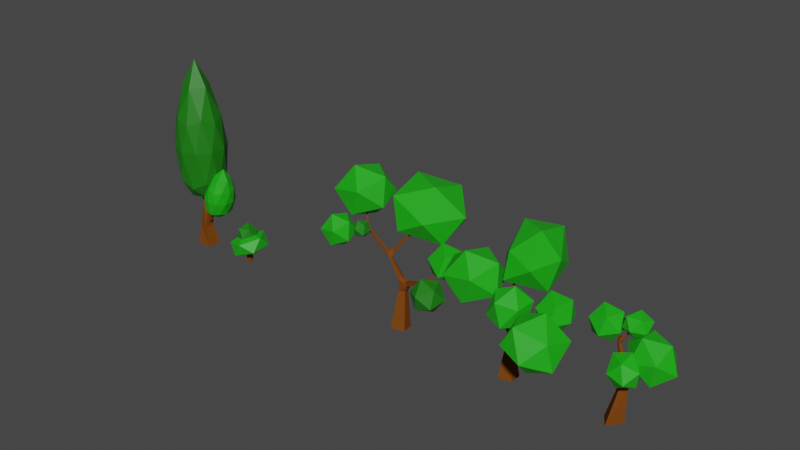 # Source: wood_main.blend  (saved by Blender 2.91.10; exported with 4.5.12 LTS)
import bpy
from mathutils import Matrix  # noqa: F401  (used for matrix-valued properties, if any)

bpy.ops.wm.read_factory_settings(use_empty=True)
scene = bpy.context.scene
scene.name = 'Scene'

# ---- collections
col_collection = bpy.data.collections.new('Collection'); scene.collection.children.link(col_collection)
col_bush_1 = bpy.data.collections.new('bush_1'); col_collection.children.link(col_bush_1)
col_wood = bpy.data.collections.new('wood'); col_collection.children.link(col_wood)
col_wood_2 = bpy.data.collections.new('wood_2'); col_collection.children.link(col_wood_2)

# ---- materials (node trees are filled in below, after node groups)
mat_wood_steam = bpy.data.materials.new('wood_steam')
mat_wood_steam.use_transparent_shadow = False
mat_leaves = bpy.data.materials.new('leaves')
mat_leaves.use_transparent_shadow = False
mat_leaves_dark = bpy.data.materials.new('leaves_dark')
mat_leaves_dark.use_transparent_shadow = False

# ---- material node trees
mat_wood_steam.use_nodes = True; mat_wood_steam.node_tree.nodes.clear()
_N = mat_wood_steam.node_tree.nodes; _L = mat_wood_steam.node_tree.links
n0 = _N.new('ShaderNodeBsdfPrincipled'); n0.name = 'Principled BSDF'; n0.location = (10, 300)
n0.distribution = 'GGX'
n0.subsurface_method = 'BURLEY'
n0.inputs[0].default_value = (0.1902, 0.05526, 0.006235, 1.0)
n0.inputs[1].default_value = 0.07092
n0.inputs[2].default_value = 1.0
n0.inputs[3].default_value = 1.45
n0.inputs[13].default_value = 0.09574
n0.inputs[27].default_value = (0.0, 0.0, 0.0, 1.0)
n0.inputs[28].default_value = 1.0
n1 = _N.new('ShaderNodeOutputMaterial'); n1.name = 'Material Output'; n1.location = (300, 300)
_L.new(n0.outputs[0], n1.inputs[0])
n1.is_active_output = True
mat_leaves.use_nodes = True; mat_leaves.node_tree.nodes.clear()
_N = mat_leaves.node_tree.nodes; _L = mat_leaves.node_tree.links
n0 = _N.new('ShaderNodeBsdfPrincipled'); n0.name = 'Principled BSDF'; n0.location = (10, 300)
n0.distribution = 'GGX'
n0.subsurface_method = 'BURLEY'
n0.inputs[0].default_value = (0.01149, 0.4109, 0.007015, 1.0)
n0.inputs[3].default_value = 1.45
n0.inputs[27].default_value = (0.0, 0.0, 0.0, 1.0)
n0.inputs[28].default_value = 1.0
n1 = _N.new('ShaderNodeOutputMaterial'); n1.name = 'Material Output'; n1.location = (300, 300)
_L.new(n0.outputs[0], n1.inputs[0])
n1.is_active_output = True
mat_leaves_dark.use_nodes = True; mat_leaves_dark.node_tree.nodes.clear()
_N = mat_leaves_dark.node_tree.nodes; _L = mat_leaves_dark.node_tree.links
n0 = _N.new('ShaderNodeBsdfPrincipled'); n0.name = 'Principled BSDF'; n0.location = (10, 300)
n0.distribution = 'GGX'
n0.subsurface_method = 'BURLEY'
n0.inputs[0].default_value = (0.01069, 0.1845, 0.004815, 1.0)
n0.inputs[3].default_value = 1.45
n0.inputs[27].default_value = (0.0, 0.0, 0.0, 1.0)
n0.inputs[28].default_value = 1.0
n1 = _N.new('ShaderNodeOutputMaterial'); n1.name = 'Material Output'; n1.location = (300, 300)
_L.new(n0.outputs[0], n1.inputs[0])
n1.is_active_output = True

# ---- world
world_world = bpy.data.worlds.new('World'); scene.world = world_world
world_world.use_nodes = True; world_world.node_tree.nodes.clear()
_N = world_world.node_tree.nodes; _L = world_world.node_tree.links
n0 = _N.new('ShaderNodeOutputWorld'); n0.name = 'World Output'; n0.location = (300, 300)
n1 = _N.new('ShaderNodeBackground'); n1.name = 'Background'; n1.location = (10, 300)
n1.inputs[0].default_value = (0.05088, 0.05088, 0.05088, 1.0)
_L.new(n1.outputs[0], n0.inputs[0])
n0.is_active_output = True
world_world.color = (0.05088, 0.05088, 0.05088)
world_world.use_sun_shadow = False
world_world.sun_shadow_jitter_overblur = 0.0

# ---- meshes
me_003 = bpy.data.meshes.new('Куб.003')
me_003.from_pydata([(3.748, -0.1717, -0.01306), (3.748, 0.1717, -0.01306), (4.091, -0.1717, -0.01306), (4.091, 0.1717, -0.01306), (3.89, -0.02947, 1.62), (3.89, 0.02947, 1.62), (3.949, 0.02947, 1.62), (3.949, -0.02947, 1.62), (4.213, 0.05938, 0.5365), (5.061, -0.6838, 1.217), (3.767, -1.164, 0.8099), (2.91, 0.001136, 0.6482), (3.674, 1.201, 0.9553), (5.004, 0.778, 1.307), (4.283, -1.201, 1.749), (2.953, -0.778, 1.398), (2.895, 0.6838, 1.487), (4.189, 1.164, 1.895), (5.047, -0.001136, 2.056), (3.744, -0.05938, 2.168), (3.138, 0.06609, 2.294), (3.347, -0.4816, 1.782), (3.592, -0.5247, 2.52), (3.743, 0.1981, 2.765), (3.592, 0.688, 2.18), (3.347, 0.2679, 1.572), (4.081, -0.688, 1.937), (4.326, -0.2679, 2.545), (4.326, 0.4816, 2.335), (4.081, 0.5247, 1.597), (3.93, -0.1982, 1.351), (4.535, -0.06609, 1.822)], [], [(0, 1, 3, 2), (2, 3, 6, 7), (6, 5, 4, 7), (1, 0, 4, 5), (0, 2, 7, 4), (3, 1, 5, 6), (8, 9, 10), (9, 8, 13), (8, 10, 11), (8, 11, 12), (8, 12, 13), (9, 13, 18), (10, 9, 14), (11, 10, 15), (12, 11, 16), (13, 12, 17), (9, 18, 14), (10, 14, 15), (11, 15, 16), (12, 16, 17), (13, 17, 18), (14, 18, 19), (15, 14, 19), (16, 15, 19), (17, 16, 19), (18, 17, 19), (20, 21, 22), (21, 20, 25), (20, 22, 23), (20, 23, 24), (20, 24, 25), (21, 25, 30), (22, 21, 26), (23, 22, 27), (24, 23, 28), (25, 24, 29), (21, 30, 26), (22, 26, 27), (23, 27, 28), (24, 28, 29), (25, 29, 30), (26, 30, 31), (27, 26, 31), (28, 27, 31), (29, 28, 31), (30, 29, 31)])
me_003.polygons.foreach_set('material_index', [0, 0, 0, 0, 0, 0, 1, 1, 1, 1, 1, 1, 1, 1, 1, 1, 1, 1, 1, 1, 1, 1, 1, 1, 1, 1, 2, 2, 2, 2, 2, 2, 2, 2, 2, 2, 2, 2, 2, 2, 2, 2, 2, 2, 2, 2])
_uv = me_003.uv_layers.new(name='UVКарта')
_uv.uv.foreach_set('vector', [0.625, 1.0, 0.625, 0.25, 0.625, 0.5, 0.625, 0.75, 0.625, 0.75, 0.625, 0.5, 0.625, 0.5, 0.625, 0.75, 0.625, 0.5, 0.875, 0.5, 0.875, 0.75, 0.625, 0.75, 0.625, 0.25, 0.625, 0.0, 0.625, 0.0, 0.625, 0.25, 0.625, 1.0, 0.625, 0.75, 0.625, 0.75, 0.625, 1.0, 0.625, 0.5, 0.625, 0.25, 0.625, 0.25, 0.625, 0.5, 0.8182, 0.0, 0.7273, 0.1575, 0.9091, 0.1575, 0.7273, 0.1575, 0.6364, 0.0, 0.5455, 0.1575, 0.09091, 0.0, 0.0, 0.1575, 0.1818, 0.1575, 0.2727, 0.0, 0.1818, 0.1575, 0.3636, 0.1575, 0.4545, 0.0, 0.3636, 0.1575, 0.5455, 0.1575, 0.7273, 0.1575, 0.5455, 0.1575, 0.6364, 0.3149, 0.9091, 0.1575, 0.7273, 0.1575, 0.8182, 0.3149, 0.1818, 0.1575, 0.0, 0.1575, 0.09091, 0.3149, 0.3636, 0.1575, 0.1818, 0.1575, 0.2727, 0.3149, 0.5455, 0.1575, 0.3636, 0.1575, 0.4545, 0.3149, 0.7273, 0.1575, 0.6364, 0.3149, 0.8182, 0.3149, 0.9091, 0.1575, 0.8182, 0.3149, 1.0, 0.3149, 0.1818, 0.1575, 0.09091, 0.3149, 0.2727, 0.3149, 0.3636, 0.1575, 0.2727, 0.3149, 0.4545, 0.3149, 0.5455, 0.1575, 0.4545, 0.3149, 0.6364, 0.3149, 0.8182, 0.3149, 0.6364, 0.3149, 0.7273, 0.4724, 1.0, 0.3149, 0.8182, 0.3149, 0.9091, 0.4724, 0.2727, 0.3149, 0.09091, 0.3149, 0.1818, 0.4724, 0.4545, 0.3149, 0.2727, 0.3149, 0.3636, 0.4724, 0.6364, 0.3149, 0.4545, 0.3149, 0.5455, 0.4724, 0.8182, 0.0, 0.7273, 0.1575, 0.9091, 0.1575, 0.7273, 0.1575, 0.6364, 0.0, 0.5455, 0.1575, 0.09091, 0.0, 0.0, 0.1575, 0.1818, 0.1575, 0.2727, 0.0, 0.1818, 0.1575, 0.3636, 0.1575, 0.4545, 0.0, 0.3636, 0.1575, 0.5455, 0.1575, 0.7273, 0.1575, 0.5455, 0.1575, 0.6364, 0.3149, 0.9091, 0.1575, 0.7273, 0.1575, 0.8182, 0.3149, 0.1818, 0.1575, 0.0, 0.1575, 0.09091, 0.3149, 0.3636, 0.1575, 0.1818, 0.1575, 0.2727, 0.3149, 0.5455, 0.1575, 0.3636, 0.1575, 0.4545, 0.3149, 0.7273, 0.1575, 0.6364, 0.3149, 0.8182, 0.3149, 0.9091, 0.1575, 0.8182, 0.3149, 1.0, 0.3149, 0.1818, 0.1575, 0.09091, 0.3149, 0.2727, 0.3149, 0.3636, 0.1575, 0.2727, 0.3149, 0.4545, 0.3149, 0.5455, 0.1575, 0.4545, 0.3149, 0.6364, 0.3149, 0.8182, 0.3149, 0.6364, 0.3149, 0.7273, 0.4724, 1.0, 0.3149, 0.8182, 0.3149, 0.9091, 0.4724, 0.2727, 0.3149, 0.09091, 0.3149, 0.1818, 0.4724, 0.4545, 0.3149, 0.2727, 0.3149, 0.3636, 0.4724, 0.6364, 0.3149, 0.4545, 0.3149, 0.5455, 0.4724])
me_003.materials.append(mat_wood_steam)
me_003.materials.append(mat_leaves)
me_003.materials.append(mat_leaves_dark)
me_003.use_remesh_fix_poles = True
me_003.use_remesh_preserve_attributes = False
me_003.use_mirror_vertex_groups = False
me_003.update()
me_004 = bpy.data.meshes.new('Икосфера.004')
me_004.from_pydata([(20.52, -1.096, 2.987), (20.93, -1.944, 3.632), (19.85, -1.977, 3.256), (19.44, -0.917, 3.282), (20.25, -0.2287, 3.674), (21.17, -0.8633, 3.89), (20.09, -2.288, 4.325), (19.17, -1.653, 4.109), (19.42, -0.573, 4.367), (20.49, -0.5398, 4.743), (20.91, -1.6, 4.717), (19.82, -1.42, 5.012), (16.61, 0.3363, -0.001385), (17.5, 0.5592, -0.001385), (17.49, 2.549, 6.823), (20.43, -1.253, 4.18), (19.74, 1.344, 4.765), (13.88, -2.021, 6.534), (14.02, 0.5314, 8.661), (14.67, -0.1818, 6.473), (14.74, -0.106, 6.473), (14.81, -0.1733, 6.518), (14.74, -0.2492, 6.518), (14.15, 0.3724, 8.172), (14.22, 0.3677, 8.165), (14.15, 0.3766, 8.283), (14.16, 0.4263, 8.244), (14.75, -0.5105, 6.226), (14.66, -0.461, 6.226), (14.67, -0.4477, 6.329), (14.76, -0.4971, 6.329), (14.12, -1.629, 6.443), (14.11, -1.649, 6.494), (14.04, -1.681, 6.501), (14.02, -1.714, 6.463), (16.21, -0.2718, 5.001), (16.2, -0.1116, 5.001), (16.31, -0.1065, 5.125), (16.31, -0.2667, 5.125), (14.88, -0.3171, 6.121), (14.88, -0.199, 6.121), (14.95, -0.1953, 6.212), (14.96, -0.3134, 6.212), (16.5, 0.2155, 5.099), (16.6, 0.08606, 5.224), (16.63, 0.161, 5.099), (17.29, 2.103, 6.477), (16.47, 0.1406, 5.224), (17.3, 1.992, 6.477), (17.25, 2.012, 6.477), (17.36, 2.133, 6.513), (16.94, 0.07354, 3.228), (16.73, 0.3062, 3.228), (16.71, -0.08312, 3.941), (16.55, 0.1027, 3.941), (16.94, 0.4992, 3.35), (17.15, 0.2666, 3.35), (16.47, -0.2555, 4.726), (16.35, -0.1213, 4.726), (16.47, -0.009894, 4.797), (16.6, -0.1441, 4.797), (19.53, -0.4869, 4.082), (19.47, -0.5549, 4.171), (19.53, -0.4844, 4.171), (19.47, -0.5574, 4.082), (20.11, -0.9697, 4.136), (20.07, -0.9991, 4.186), (20.04, -0.9096, 4.184), (20.13, -1.043, 4.14), (19.36, -0.186, 4.193), (19.45, -0.2085, 4.193), (19.34, -0.2321, 4.271), (19.43, -0.2546, 4.271), (19.72, 1.358, 4.75), (19.63, 0.8289, 4.47), (19.63, 0.843, 4.42), (19.59, 0.8819, 4.494), (17.62, 0.3666, 2.986), (17.52, 0.08207, 2.986), (18.13, 0.1563, 3.299), (18.01, -0.06127, 3.275), (18.65, -0.05822, 3.619), (18.55, -0.2206, 3.596), (19.28, -0.3181, 4.006), (17.39, 0.1277, 3.255), (17.49, 0.4122, 3.255), (19.24, -0.4239, 4.006), (19.19, -0.4069, 4.106), (19.23, -0.3011, 4.106), (16.82, 0.5005, 2.45), (17.72, -0.3277, 0.1315), (16.83, -0.5506, 0.1315), (17.24, 0.6046, 2.45), (17.34, 0.1901, 2.512), (16.92, 0.08597, 2.512), (14.17, -1.495, 5.405), (14.91, -2.067, 6.05), (13.97, -2.584, 5.674), (13.12, -1.827, 5.7), (13.54, -0.8425, 6.092), (14.64, -0.9912, 6.308), (14.32, -2.753, 6.743), (13.22, -2.604, 6.527), (12.95, -1.528, 6.785), (13.89, -1.011, 7.161), (14.74, -1.768, 7.135), (13.69, -2.1, 7.43), (14.59, 0.781, 6.733), (15.5, 1.618, 8.216), (13.52, 1.822, 7.812), (12.73, 0.219, 7.147), (14.22, -0.9748, 7.14), (15.93, -0.11, 7.801), (14.2, 1.574, 9.547), (12.49, 0.7089, 8.887), (12.92, -1.019, 8.471), (14.9, -1.223, 8.875), (15.69, 0.3799, 9.54), (13.83, -0.1821, 9.955), (16.61, 2.928, 5.504), (18.86, 1.756, 5.558), (16.51, 0.4845, 6.203), (14.75, 2.4, 7.124), (16.01, 4.856, 7.048), (18.55, 4.458, 6.08), (18.38, 0.5046, 7.21), (15.84, 0.9027, 8.178), (15.53, 3.605, 8.7), (17.88, 4.876, 8.055), (19.64, 2.961, 7.134), (17.77, 2.433, 8.754), (20.21, 0.9609, 3.89), (21.0, 0.6239, 4.922), (20.57, 1.935, 4.642), (19.32, 1.978, 4.179), (18.99, 0.693, 4.174), (20.03, -0.144, 4.633), (20.6, 1.433, 5.849), (19.57, 2.27, 5.389), (18.59, 1.502, 5.1), (19.03, 0.1903, 5.381), (20.27, 0.1476, 5.844), (19.39, 1.165, 6.132), (15.39, -0.6386, 6.342), (15.3, -1.06, 6.758), (15.3, -1.208, 6.178), (15.04, -0.7634, 5.873), (14.88, -0.3404, 6.265), (15.04, -0.5236, 6.812), (14.89, -1.445, 6.547), (14.73, -1.262, 6.0), (14.47, -0.7255, 6.054), (14.47, -0.5772, 6.634), (14.73, -1.022, 6.939), (14.38, -1.147, 6.47)], [], [(0, 1, 2), (1, 0, 5), (0, 2, 3), (0, 3, 4), (0, 4, 5), (1, 5, 10), (2, 1, 6), (3, 2, 7), (4, 3, 8), (5, 4, 9), (1, 10, 6), (2, 6, 7), (3, 7, 8), (4, 8, 9), (5, 9, 10), (6, 10, 11), (7, 6, 11), (8, 7, 11), (9, 8, 11), (10, 9, 11), (19, 22, 25), (94, 93, 78), (22, 42, 21), (29, 19, 28), (41, 21, 42), (22, 21, 24), (38, 35, 57), (26, 21, 20), (45, 44, 60), (19, 40, 28), (92, 85, 77), (63, 72, 62), (69, 83, 88), (84, 51, 78), (51, 94, 78), (59, 36, 43), (38, 60, 44), (89, 55, 92), (55, 85, 92), (55, 56, 85), (56, 84, 85), (56, 51, 84), (13, 91, 12), (93, 77, 78), (52, 94, 51), (52, 55, 89), (45, 59, 43), (72, 87, 62), (35, 58, 57), (70, 83, 69), (37, 44, 47), (43, 37, 47), (20, 41, 40), (62, 86, 64), (61, 86, 83), (22, 29, 30), (39, 28, 40), (42, 27, 39), (70, 63, 61), (88, 71, 69), (23, 26, 19), (26, 23, 18), (34, 29, 28), (30, 29, 33), (34, 27, 31), (32, 27, 30), (17, 31, 32), (34, 31, 17), (37, 36, 40), (39, 40, 35), (41, 38, 37), (42, 35, 38), (47, 44, 48), (48, 45, 50), (46, 50, 43), (46, 47, 49), (14, 49, 48), (46, 49, 14), (14, 50, 46), (53, 52, 51), (54, 55, 52), (57, 54, 53), (58, 55, 54), (60, 55, 59), (57, 56, 60), (67, 62, 66), (61, 63, 67), (65, 64, 61), (66, 64, 68), (65, 67, 15), (68, 65, 15), (72, 70, 75), (76, 69, 71), (74, 76, 72), (73, 75, 69), (16, 76, 74), (16, 73, 76), (79, 78, 77), (84, 78, 80), (82, 84, 80), (82, 79, 81), (86, 81, 83), (86, 84, 82), (88, 84, 87), (83, 85, 88), (92, 12, 89), (90, 13, 92), (94, 90, 93), (89, 91, 94), (22, 30, 42), (24, 25, 22), (26, 24, 21), (26, 20, 19), (19, 20, 40), (59, 58, 36), (38, 57, 60), (13, 90, 91), (93, 92, 77), (52, 89, 94), (45, 60, 59), (72, 71, 87), (35, 36, 58), (70, 61, 83), (37, 38, 44), (43, 36, 37), (20, 21, 41), (62, 87, 86), (61, 64, 86), (22, 19, 29), (39, 27, 28), (42, 30, 27), (70, 72, 63), (88, 87, 71), (25, 23, 19), (26, 18, 24), (18, 25, 24), (18, 23, 25), (34, 28, 27), (34, 33, 29), (32, 30, 33), (32, 31, 27), (33, 17, 32), (34, 17, 33), (40, 36, 35), (40, 41, 37), (41, 42, 38), (42, 39, 35), (48, 44, 45), (43, 50, 45), (46, 43, 47), (48, 49, 47), (50, 14, 48), (53, 54, 52), (53, 51, 56), (57, 58, 54), (58, 59, 55), (60, 56, 55), (57, 53, 56), (64, 66, 62), (67, 63, 62), (65, 68, 64), (67, 65, 61), (15, 66, 68), (15, 67, 66), (69, 75, 70), (76, 71, 72), (74, 72, 75), (73, 69, 76), (16, 74, 75), (16, 75, 73), (79, 80, 78), (85, 79, 77), (79, 82, 80), (81, 79, 85), (86, 82, 81), (85, 83, 81), (87, 84, 86), (88, 85, 84), (92, 13, 12), (89, 12, 91), (93, 90, 92), (94, 91, 90), (95, 96, 97), (96, 95, 100), (95, 97, 98), (95, 98, 99), (95, 99, 100), (96, 100, 105), (97, 96, 101), (98, 97, 102), (99, 98, 103), (100, 99, 104), (96, 105, 101), (97, 101, 102), (98, 102, 103), (99, 103, 104), (100, 104, 105), (101, 105, 106), (102, 101, 106), (103, 102, 106), (104, 103, 106), (105, 104, 106), (107, 109, 108), (108, 112, 107), (107, 110, 109), (107, 111, 110), (107, 112, 111), (108, 117, 112), (109, 113, 108), (110, 114, 109), (111, 115, 110), (112, 116, 111), (108, 113, 117), (109, 114, 113), (110, 115, 114), (111, 116, 115), (112, 117, 116), (113, 118, 117), (114, 118, 113), (115, 118, 114), (116, 118, 115), (117, 118, 116), (119, 120, 121), (120, 119, 124), (119, 121, 122), (119, 122, 123), (119, 123, 124), (120, 124, 129), (121, 120, 125), (122, 121, 126), (123, 122, 127), (124, 123, 128), (120, 129, 125), (121, 125, 126), (122, 126, 127), (123, 127, 128), (124, 128, 129), (125, 129, 130), (126, 125, 130), (127, 126, 130), (128, 127, 130), (129, 128, 130), (131, 133, 132), (132, 136, 131), (131, 134, 133), (131, 135, 134), (131, 136, 135), (132, 141, 136), (133, 137, 132), (134, 138, 133), (135, 139, 134), (136, 140, 135), (132, 137, 141), (133, 138, 137), (134, 139, 138), (135, 140, 139), (136, 141, 140), (137, 142, 141), (138, 142, 137), (139, 142, 138), (140, 142, 139), (141, 142, 140), (143, 144, 145), (144, 143, 148), (143, 145, 146), (143, 146, 147), (143, 147, 148), (144, 148, 153), (145, 144, 149), (146, 145, 150), (147, 146, 151), (148, 147, 152), (144, 153, 149), (145, 149, 150), (146, 150, 151), (147, 151, 152), (148, 152, 153), (149, 153, 154), (150, 149, 154), (151, 150, 154), (152, 151, 154), (153, 152, 154)])
me_004.polygons.foreach_set('material_index', [1, 1, 1, 1, 1, 1, 1, 1, 1, 1, 1, 1, 1, 1, 1, 1, 1, 1, 1, 1, 2, 2, 2, 2, 2, 2, 2, 2, 2, 2, 2, 2, 2, 2, 2, 2, 2, 2, 2, 2, 2, 2, 2, 2, 2, 2, 2, 2, 2, 2, 2, 2, 2, 2, 2, 2, 2, 2, 2, 2, 2, 2, 2, 2, 2, 2, 2, 2, 2, 2, 2, 2, 2, 2, 2, 2, 2, 2, 2, 2, 2, 2, 2, 2, 2, 2, 2, 2, 2, 2, 2, 2, 2, 2, 2, 2, 2, 2, 2, 2, 2, 2, 2, 2, 2, 2, 2, 2, 2, 2, 2, 2, 2, 2, 2, 2, 2, 2, 2, 2, 2, 2, 2, 2, 2, 2, 2, 2, 2, 2, 2, 2, 2, 2, 2, 2, 2, 2, 2, 2, 2, 2, 2, 2, 2, 2, 2, 2, 2, 2, 2, 2, 2, 2, 2, 2, 2, 2, 2, 2, 2, 2, 2, 2, 2, 2, 2, 2, 2, 2, 2, 2, 2, 2, 2, 2, 2, 2, 2, 2, 2, 2, 0, 0, 0, 0, 0, 0, 0, 0, 0, 0, 0, 0, 0, 0, 0, 0, 0, 0, 0, 0, 1, 0, 0, 0, 1, 0, 0, 0, 0, 0, 0, 0, 1, 0, 0, 0, 0, 0, 0, 0, 0, 0, 0, 0, 0, 0, 0, 0, 0, 0, 0, 0, 0, 0, 0, 0, 0, 0, 0, 0, 0, 0, 0, 0, 0, 0, 0, 0, 0, 0, 0, 0, 0, 0, 0, 0, 0, 0, 0, 0, 1, 1, 1, 1, 1, 1, 1, 1, 1, 1, 1, 1, 1, 1, 1, 1, 1, 1, 1, 1])
_uv = me_004.uv_layers.new(name='UVКарта')
_uv.uv.foreach_set('vector', [0.8182, 0.0, 0.7273, 0.1575, 0.9091, 0.1575, 0.7273, 0.1575, 0.6364, 0.0, 0.5455, 0.1575, 0.09091, 0.0, 0.0, 0.1575, 0.1818, 0.1575, 0.2727, 0.0, 0.1818, 0.1575, 0.3636, 0.1575, 0.4545, 0.0, 0.3636, 0.1575, 0.5455, 0.1575, 0.7273, 0.1575, 0.5455, 0.1575, 0.6364, 0.3149, 0.9091, 0.1575, 0.7273, 0.1575, 0.8182, 0.3149, 0.1818, 0.1575, 0.0, 0.1575, 0.09091, 0.3149, 0.3636, 0.1575, 0.1818, 0.1575, 0.2727, 0.3149, 0.5455, 0.1575, 0.3636, 0.1575, 0.4545, 0.3149, 0.7273, 0.1575, 0.6364, 0.3149, 0.8182, 0.3149, 0.9091, 0.1575, 0.8182, 0.3149, 1.0, 0.3149, 0.1818, 0.1575, 0.09091, 0.3149, 0.2727, 0.3149, 0.3636, 0.1575, 0.2727, 0.3149, 0.4545, 0.3149, 0.5455, 0.1575, 0.4545, 0.3149, 0.6364, 0.3149, 0.8182, 0.3149, 0.6364, 0.3149, 0.7273, 0.4724, 1.0, 0.3149, 0.8182, 0.3149, 0.9091, 0.4724, 0.2727, 0.3149, 0.09091, 0.3149, 0.1818, 0.4724, 0.4545, 0.3149, 0.2727, 0.3149, 0.3636, 0.4724, 0.6364, 0.3149, 0.4545, 0.3149, 0.5455, 0.4724, 0.0, 0.0, 0.0, 0.0, 0.0, 0.0, 0.0, 0.0, 0.0, 0.0, 0.0, 0.0, 0.0, 0.0, 0.0, 0.0, 0.0, 0.0, 0.0, 0.0, 0.0, 0.0, 0.0, 0.0, 0.0, 0.0, 0.0, 0.0, 0.0, 0.0, 0.0, 0.0, 0.0, 0.0, 0.0, 0.0, 0.0, 0.0, 0.0, 0.0, 0.0, 0.0, 0.0, 0.0, 0.0, 0.0, 0.0, 0.0, 0.0, 0.0, 0.0, 0.0, 0.0, 0.0, 0.0, 0.0, 0.0, 0.0, 0.0, 0.0, 0.0, 0.0, 0.0, 0.0, 0.0, 0.0, 0.0, 0.0, 0.0, 0.0, 0.0, 0.0, 0.0, 0.0, 0.0, 0.0, 0.0, 0.0, 0.0, 0.0, 0.0, 0.0, 0.0, 0.0, 0.0, 0.0, 0.0, 0.0, 0.0, 0.0, 0.0, 0.0, 0.0, 0.0, 0.0, 0.0, 0.0, 0.0, 0.0, 0.0, 0.0, 0.0, 0.0, 0.0, 0.0, 0.0, 0.0, 0.0, 0.0, 0.0, 0.0, 0.0, 0.0, 0.0, 0.0, 0.0, 0.0, 0.0, 0.0, 0.0, 0.0, 0.0, 0.0, 0.0, 0.0, 0.0, 0.0, 0.0, 0.0, 0.0, 0.0, 0.0, 0.0, 0.0, 0.0, 0.0, 0.0, 0.0, 0.0, 0.0, 0.0, 0.0, 0.0, 0.0, 0.0, 0.0, 0.0, 0.0, 0.0, 0.0, 0.0, 0.0, 0.0, 0.0, 0.0, 0.0, 0.0, 0.0, 0.0, 0.0, 0.0, 0.0, 0.0, 0.0, 0.0, 0.0, 0.0, 0.0, 0.0, 0.0, 0.0, 0.0, 0.0, 0.0, 0.0, 0.0, 0.0, 0.0, 0.0, 0.0, 0.0, 0.0, 0.0, 0.0, 0.0, 0.0, 0.0, 0.0, 0.0, 0.0, 0.0, 0.0, 0.0, 0.0, 0.0, 0.0, 0.0, 0.0, 0.0, 0.0, 0.0, 0.0, 0.0, 0.0, 0.0, 0.0, 0.0, 0.0, 0.0, 0.0, 0.0, 0.0, 0.0, 0.0, 0.0, 0.0, 0.0, 0.0, 0.0, 0.0, 0.0, 0.0, 0.0, 0.0, 0.0, 0.0, 0.0, 0.0, 0.0, 0.0, 0.0, 0.0, 0.0, 0.0, 0.0, 0.0, 0.0, 0.0, 0.0, 0.0, 0.0, 0.0, 0.0, 0.0, 0.0, 0.0, 0.0, 0.0, 0.0, 0.0, 0.0, 0.0, 0.0, 0.0, 0.0, 0.0, 0.0, 0.0, 0.0, 0.0, 0.0, 0.0, 0.0, 0.0, 0.0, 0.0, 0.0, 0.0, 0.0, 0.0, 0.0, 0.0, 0.0, 0.0, 0.0, 0.0, 0.0, 0.0, 0.0, 0.0, 0.0, 0.0, 0.0, 0.0, 0.0, 0.0, 0.0, 0.0, 0.0, 0.0, 0.0, 0.0, 0.0, 0.0, 0.0, 0.0, 0.0, 0.0, 0.0, 0.0, 0.0, 0.0, 0.0, 0.0, 0.0, 0.0, 0.0, 0.0, 0.0, 0.0, 0.0, 0.0, 0.0, 0.0, 0.0, 0.0, 0.0, 0.0, 0.0, 0.0, 0.0, 0.0, 0.0, 0.0, 0.0, 0.0, 0.0, 0.0, 0.0, 0.0, 0.0, 0.0, 0.0, 0.0, 0.0, 0.0, 0.0, 0.0, 0.0, 0.0, 0.0, 0.0, 0.0, 0.0, 0.0, 0.0, 0.0, 0.0, 0.0, 0.0, 0.0, 0.0, 0.0, 0.0, 0.0, 0.0, 0.0, 0.0, 0.0, 0.0, 0.0, 0.0, 0.0, 0.0, 0.0, 0.0, 0.0, 0.0, 0.0, 0.0, 0.0, 0.0, 0.0, 0.0, 0.0, 0.0, 0.0, 0.0, 0.0, 0.0, 0.0, 0.0, 0.0, 0.0, 0.0, 0.0, 0.0, 0.0, 0.0, 0.0, 0.0, 0.0, 0.0, 0.0, 0.0, 0.0, 0.0, 0.0, 0.0, 0.0, 0.0, 0.0, 0.0, 0.0, 0.0, 0.0, 0.0, 0.0, 0.0, 0.0, 0.0, 0.0, 0.0, 0.0, 0.0, 0.0, 0.0, 0.0, 0.0, 0.0, 0.0, 0.0, 0.0, 0.0, 0.0, 0.0, 0.0, 0.0, 0.0, 0.0, 0.0, 0.0, 0.0, 0.0, 0.0, 0.0, 0.0, 0.0, 0.0, 0.0, 0.0, 0.0, 0.0, 0.0, 0.0, 0.0, 0.0, 0.0, 0.0, 0.0, 0.0, 0.0, 0.0, 0.0, 0.0, 0.0, 0.0, 0.0, 0.0, 0.0, 0.0, 0.0, 0.0, 0.0, 0.0, 0.0, 0.0, 0.0, 0.0, 0.0, 0.0, 0.0, 0.0, 0.0, 0.0, 0.0, 0.0, 0.0, 0.0, 0.0, 0.0, 0.0, 0.0, 0.0, 0.0, 0.0, 0.0, 0.0, 0.0, 0.0, 0.0, 0.0, 0.0, 0.0, 0.0, 0.0, 0.0, 0.0, 0.0, 0.0, 0.0, 0.0, 0.0, 0.0, 0.0, 0.0, 0.0, 0.0, 0.0, 0.0, 0.0, 0.0, 0.0, 0.0, 0.0, 0.0, 0.0, 0.0, 0.0, 0.0, 0.0, 0.0, 0.0, 0.0, 0.0, 0.0, 0.0, 0.0, 0.0, 0.0, 0.0, 0.0, 0.0, 0.0, 0.0, 0.0, 0.0, 0.0, 0.0, 0.0, 0.0, 0.0, 0.0, 0.0, 0.0, 0.0, 0.0, 0.0, 0.0, 0.0, 0.0, 0.0, 0.0, 0.0, 0.0, 0.0, 0.0, 0.0, 0.0, 0.0, 0.0, 0.0, 0.0, 0.0, 0.0, 0.0, 0.0, 0.0, 0.0, 0.0, 0.0, 0.0, 0.0, 0.0, 0.0, 0.0, 0.0, 0.0, 0.0, 0.0, 0.0, 0.0, 0.0, 0.0, 0.0, 0.0, 0.0, 0.0, 0.0, 0.0, 0.0, 0.0, 0.0, 0.0, 0.0, 0.0, 0.0, 0.0, 0.0, 0.0, 0.0, 0.0, 0.0, 0.0, 0.0, 0.0, 0.0, 0.0, 0.0, 0.0, 0.0, 0.0, 0.0, 0.0, 0.0, 0.0, 0.0, 0.0, 0.0, 0.0, 0.0, 0.0, 0.0, 0.0, 0.0, 0.0, 0.0, 0.0, 0.0, 0.0, 0.0, 0.0, 0.0, 0.0, 0.0, 0.0, 0.0, 0.0, 0.0, 0.0, 0.0, 0.0, 0.0, 0.0, 0.0, 0.0, 0.0, 0.0, 0.0, 0.0, 0.0, 0.0, 0.0, 0.0, 0.0, 0.0, 0.0, 0.0, 0.0, 0.0, 0.0, 0.0, 0.0, 0.0, 0.0, 0.0, 0.0, 0.0, 0.0, 0.0, 0.0, 0.0, 0.0, 0.0, 0.0, 0.0, 0.0, 0.0, 0.0, 0.0, 0.0, 0.0, 0.0, 0.0, 0.0, 0.0, 0.0, 0.0, 0.0, 0.0, 0.0, 0.0, 0.0, 0.0, 0.0, 0.0, 0.0, 0.0, 0.0, 0.0, 0.0, 0.0, 0.0, 0.0, 0.0, 0.0, 0.0, 0.0, 0.0, 0.0, 0.0, 0.0, 0.0, 0.0, 0.0, 0.0, 0.0, 0.0, 0.0, 0.0, 0.0, 0.0, 0.0, 0.0, 0.0, 0.0, 0.0, 0.0, 0.0, 0.0, 0.0, 0.0, 0.0, 0.0, 0.0, 0.0, 0.0, 0.0, 0.0, 0.0, 0.0, 0.0, 0.0, 0.0, 0.0, 0.0, 0.0, 0.0, 0.0, 0.0, 0.0, 0.0, 0.0, 0.0, 0.0, 0.0, 0.0, 0.0, 0.0, 0.0, 0.0, 0.0, 0.0, 0.0, 0.0, 0.0, 0.0, 0.0, 0.0, 0.0, 0.0, 0.0, 0.0, 0.0, 0.0, 0.0, 0.0, 0.0, 0.0, 0.0, 0.0, 0.0, 0.0, 0.0, 0.0, 0.0, 0.0, 0.0, 0.0, 0.0, 0.0, 0.0, 0.0, 0.0, 0.0, 0.0, 0.0, 0.0, 0.0, 0.0, 0.0, 0.0, 0.0, 0.0, 0.0, 0.0, 0.0, 0.0, 0.0, 0.0, 0.0, 0.0, 0.0, 0.0, 0.0, 0.0, 0.0, 0.0, 0.0, 0.0, 0.0, 0.0, 0.0, 0.0, 0.0, 0.0, 0.0, 0.0, 0.0, 0.0, 0.0, 0.0, 0.0, 0.0, 0.0, 0.0, 0.0, 0.0, 0.0, 0.0, 0.0, 0.0, 0.0, 0.0, 0.0, 0.0, 0.0, 0.0, 0.0, 0.0, 0.0, 0.0, 0.0, 0.0, 0.0, 0.0, 0.0, 0.0, 0.0, 0.0, 0.0, 0.0, 0.0, 0.0, 0.0, 0.0, 0.0, 0.0, 0.0, 0.0, 0.0, 0.0, 0.0, 0.0, 0.0, 0.0, 0.0, 0.0, 0.0, 0.0, 0.0, 0.0, 0.0, 0.0, 0.0, 0.0, 0.0, 0.0, 0.0, 0.0, 0.0, 0.0, 0.0, 0.0, 0.0, 0.0, 0.0, 0.0, 0.0, 0.0, 0.0, 0.0, 0.0, 0.0, 0.0, 0.0, 0.0, 0.0, 0.0, 0.0, 0.0, 0.0, 0.0, 0.0, 0.0, 0.0, 0.0, 0.0, 0.0, 0.0, 0.0, 0.0, 0.0, 0.0, 0.0, 0.0, 0.0, 0.0, 0.0, 0.0, 0.0, 0.0, 0.0, 0.0, 0.0, 0.0, 0.0, 0.0, 0.0, 0.0, 0.0, 0.0, 0.0, 0.0, 0.0, 0.0, 0.0, 0.0, 0.0, 0.0, 0.0, 0.0, 0.0, 0.0, 0.0, 0.0, 0.0, 0.0, 0.0, 0.0, 0.0, 0.0, 0.0, 0.0, 0.0, 0.0, 0.0, 0.0, 0.0, 0.0, 0.0, 0.0, 0.8182, 0.0, 0.7273, 0.1575, 0.9091, 0.1575, 0.7273, 0.1575, 0.6364, 0.0, 0.5455, 0.1575, 0.09091, 0.0, 0.0, 0.1575, 0.1818, 0.1575, 0.2727, 0.0, 0.1818, 0.1575, 0.3636, 0.1575, 0.4545, 0.0, 0.3636, 0.1575, 0.5455, 0.1575, 0.7273, 0.1575, 0.5455, 0.1575, 0.6364, 0.3149, 0.9091, 0.1575, 0.7273, 0.1575, 0.8182, 0.3149, 0.1818, 0.1575, 0.0, 0.1575, 0.09091, 0.3149, 0.3636, 0.1575, 0.1818, 0.1575, 0.2727, 0.3149, 0.5455, 0.1575, 0.3636, 0.1575, 0.4545, 0.3149, 0.7273, 0.1575, 0.6364, 0.3149, 0.8182, 0.3149, 0.9091, 0.1575, 0.8182, 0.3149, 1.0, 0.3149, 0.1818, 0.1575, 0.09091, 0.3149, 0.2727, 0.3149, 0.3636, 0.1575, 0.2727, 0.3149, 0.4545, 0.3149, 0.5455, 0.1575, 0.4545, 0.3149, 0.6364, 0.3149, 0.8182, 0.3149, 0.6364, 0.3149, 0.7273, 0.4724, 1.0, 0.3149, 0.8182, 0.3149, 0.9091, 0.4724, 0.2727, 0.3149, 0.09091, 0.3149, 0.1818, 0.4724, 0.4545, 0.3149, 0.2727, 0.3149, 0.3636, 0.4724, 0.6364, 0.3149, 0.4545, 0.3149, 0.5455, 0.4724, 0.8182, 0.0, 0.9091, 0.1575, 0.7273, 0.1575, 0.7273, 0.1575, 0.5455, 0.1575, 0.6364, 0.0, 0.09091, 0.0, 0.1818, 0.1575, 0.0, 0.1575, 0.2727, 0.0, 0.3636, 0.1575, 0.1818, 0.1575, 0.4545, 0.0, 0.5455, 0.1575, 0.3636, 0.1575, 0.7273, 0.1575, 0.6364, 0.3149, 0.5455, 0.1575, 0.9091, 0.1575, 0.8182, 0.3149, 0.7273, 0.1575, 0.1818, 0.1575, 0.09091, 0.3149, 0.0, 0.1575, 0.3636, 0.1575, 0.2727, 0.3149, 0.1818, 0.1575, 0.5455, 0.1575, 0.4545, 0.3149, 0.3636, 0.1575, 0.7273, 0.1575, 0.8182, 0.3149, 0.6364, 0.3149, 0.9091, 0.1575, 1.0, 0.3149, 0.8182, 0.3149, 0.1818, 0.1575, 0.2727, 0.3149, 0.09091, 0.3149, 0.3636, 0.1575, 0.4545, 0.3149, 0.2727, 0.3149, 0.5455, 0.1575, 0.6364, 0.3149, 0.4545, 0.3149, 0.8182, 0.3149, 0.7273, 0.4724, 0.6364, 0.3149, 1.0, 0.3149, 0.9091, 0.4724, 0.8182, 0.3149, 0.2727, 0.3149, 0.1818, 0.4724, 0.09091, 0.3149, 0.4545, 0.3149, 0.3636, 0.4724, 0.2727, 0.3149, 0.6364, 0.3149, 0.5455, 0.4724, 0.4545, 0.3149, 0.8182, 0.0, 0.7273, 0.1575, 0.9091, 0.1575, 0.7273, 0.1575, 0.6364, 0.0, 0.5455, 0.1575, 0.09091, 0.0, 0.0, 0.1575, 0.1818, 0.1575, 0.2727, 0.0, 0.1818, 0.1575, 0.3636, 0.1575, 0.4545, 0.0, 0.3636, 0.1575, 0.5455, 0.1575, 0.7273, 0.1575, 0.5455, 0.1575, 0.6364, 0.3149, 0.9091, 0.1575, 0.7273, 0.1575, 0.8182, 0.3149, 0.1818, 0.1575, 0.0, 0.1575, 0.09091, 0.3149, 0.3636, 0.1575, 0.1818, 0.1575, 0.2727, 0.3149, 0.5455, 0.1575, 0.3636, 0.1575, 0.4545, 0.3149, 0.7273, 0.1575, 0.6364, 0.3149, 0.8182, 0.3149, 0.9091, 0.1575, 0.8182, 0.3149, 1.0, 0.3149, 0.1818, 0.1575, 0.09091, 0.3149, 0.2727, 0.3149, 0.3636, 0.1575, 0.2727, 0.3149, 0.4545, 0.3149, 0.5455, 0.1575, 0.4545, 0.3149, 0.6364, 0.3149, 0.8182, 0.3149, 0.6364, 0.3149, 0.7273, 0.4724, 1.0, 0.3149, 0.8182, 0.3149, 0.9091, 0.4724, 0.2727, 0.3149, 0.09091, 0.3149, 0.1818, 0.4724, 0.4545, 0.3149, 0.2727, 0.3149, 0.3636, 0.4724, 0.6364, 0.3149, 0.4545, 0.3149, 0.5455, 0.4724, 0.8182, 0.0, 0.9091, 0.1575, 0.7273, 0.1575, 0.7273, 0.1575, 0.5455, 0.1575, 0.6364, 0.0, 0.09091, 0.0, 0.1818, 0.1575, 0.0, 0.1575, 0.2727, 0.0, 0.3636, 0.1575, 0.1818, 0.1575, 0.4545, 0.0, 0.5455, 0.1575, 0.3636, 0.1575, 0.7273, 0.1575, 0.6364, 0.3149, 0.5455, 0.1575, 0.9091, 0.1575, 0.8182, 0.3149, 0.7273, 0.1575, 0.1818, 0.1575, 0.09091, 0.3149, 0.0, 0.1575, 0.3636, 0.1575, 0.2727, 0.3149, 0.1818, 0.1575, 0.5455, 0.1575, 0.4545, 0.3149, 0.3636, 0.1575, 0.7273, 0.1575, 0.8182, 0.3149, 0.6364, 0.3149, 0.9091, 0.1575, 1.0, 0.3149, 0.8182, 0.3149, 0.1818, 0.1575, 0.2727, 0.3149, 0.09091, 0.3149, 0.3636, 0.1575, 0.4545, 0.3149, 0.2727, 0.3149, 0.5455, 0.1575, 0.6364, 0.3149, 0.4545, 0.3149, 0.8182, 0.3149, 0.7273, 0.4724, 0.6364, 0.3149, 1.0, 0.3149, 0.9091, 0.4724, 0.8182, 0.3149, 0.2727, 0.3149, 0.1818, 0.4724, 0.09091, 0.3149, 0.4545, 0.3149, 0.3636, 0.4724, 0.2727, 0.3149, 0.6364, 0.3149, 0.5455, 0.4724, 0.4545, 0.3149, 0.8182, 0.0, 0.7273, 0.1575, 0.9091, 0.1575, 0.7273, 0.1575, 0.6364, 0.0, 0.5455, 0.1575, 0.09091, 0.0, 0.0, 0.1575, 0.1818, 0.1575, 0.2727, 0.0, 0.1818, 0.1575, 0.3636, 0.1575, 0.4545, 0.0, 0.3636, 0.1575, 0.5455, 0.1575, 0.7273, 0.1575, 0.5455, 0.1575, 0.6364, 0.3149, 0.9091, 0.1575, 0.7273, 0.1575, 0.8182, 0.3149, 0.1818, 0.1575, 0.0, 0.1575, 0.09091, 0.3149, 0.3636, 0.1575, 0.1818, 0.1575, 0.2727, 0.3149, 0.5455, 0.1575, 0.3636, 0.1575, 0.4545, 0.3149, 0.7273, 0.1575, 0.6364, 0.3149, 0.8182, 0.3149, 0.9091, 0.1575, 0.8182, 0.3149, 1.0, 0.3149, 0.1818, 0.1575, 0.09091, 0.3149, 0.2727, 0.3149, 0.3636, 0.1575, 0.2727, 0.3149, 0.4545, 0.3149, 0.5455, 0.1575, 0.4545, 0.3149, 0.6364, 0.3149, 0.8182, 0.3149, 0.6364, 0.3149, 0.7273, 0.4724, 1.0, 0.3149, 0.8182, 0.3149, 0.9091, 0.4724, 0.2727, 0.3149, 0.09091, 0.3149, 0.1818, 0.4724, 0.4545, 0.3149, 0.2727, 0.3149, 0.3636, 0.4724, 0.6364, 0.3149, 0.4545, 0.3149, 0.5455, 0.4724])
me_004.materials.append(mat_leaves)
me_004.materials.append(mat_leaves_dark)
me_004.materials.append(mat_wood_steam)
me_004.use_remesh_fix_poles = True
me_004.use_remesh_preserve_attributes = False
me_004.use_mirror_vertex_groups = False
me_004.update()
me_003_1 = bpy.data.meshes.new('Икосфера.003')
me_003_1.from_pydata([(24.68, 0.2889, -0.05199), (25.6, 0.3909, 0.00689), (25.44, 2.213, 6.872), (28.0, -1.886, 4.295), (27.62, 0.7659, 4.917), (22.93, -0.5437, 5.358), (22.71, 0.03654, 6.734), (23.14, 0.1631, 5.735), (23.18, 0.2068, 5.769), (23.24, 0.1319, 5.81), (23.2, 0.08814, 5.775), (22.99, -0.1184, 6.266), (23.06, -0.1422, 6.265), (22.96, -0.1112, 6.371), (22.97, -0.07967, 6.334), (23.26, -0.1341, 5.428), (23.18, -0.0655, 5.422), (23.19, -0.05613, 5.526), (23.26, -0.1246, 5.532), (23.24, -0.2497, 5.318), (23.22, -0.2644, 5.364), (23.15, -0.2724, 5.361), (23.13, -0.2976, 5.318), (24.15, -0.3132, 4.737), (24.14, -0.1508, 4.759), (24.22, -0.1645, 4.895), (24.23, -0.3253, 4.873), (23.33, -0.007308, 5.404), (23.3, 0.09521, 5.432), (23.36, 0.0792, 5.536), (23.38, -0.02411, 5.508), (24.36, 0.103, 4.952), (24.45, -0.04028, 5.074), (24.47, 0.02516, 4.971), (25.22, 1.811, 6.49), (24.34, 0.03836, 5.053), (25.22, 1.7, 6.484), (25.18, 1.728, 6.478), (25.28, 1.83, 6.533), (24.94, -0.0004409, 2.721), (24.85, 0.1517, 2.681), (24.5, -0.2263, 3.869), (24.36, -0.01899, 3.863), (24.9, 0.2184, 2.841), (25.0, 0.0729, 3.322), (24.32, -0.3466, 4.55), (24.23, -0.1945, 4.541), (24.33, -0.1106, 4.641), (24.42, -0.262, 4.65), (27.21, -1.006, 4.167), (27.14, -1.067, 4.251), (27.21, -1.005, 4.257), (27.15, -1.068, 4.162), (27.72, -1.563, 4.241), (27.67, -1.587, 4.287), (27.66, -1.494, 4.287), (27.73, -1.637, 4.243), (27.08, -0.6871, 4.277), (27.16, -0.7212, 4.282), (27.05, -0.7329, 4.353), (27.14, -0.767, 4.358), (27.61, 0.782, 4.901), (27.46, 0.2762, 4.6), (27.47, 0.2909, 4.551), (27.43, 0.3332, 4.624), (25.32, 0.1069, 2.927), (25.28, -0.03717, 2.843), (25.96, -0.1652, 3.325), (25.81, -0.364, 3.287), (26.43, -0.4537, 3.667), (26.31, -0.6009, 3.634), (26.99, -0.8032, 4.082), (25.23, -0.09455, 3.236), (25.16, 0.1167, 2.994), (26.94, -0.9032, 4.077), (26.89, -0.8822, 4.174), (26.94, -0.7823, 4.18), (24.76, 0.3686, 1.69), (25.69, -0.5202, 0.1255), (24.78, -0.6222, 0.06663), (25.19, 0.4163, 1.718), (25.24, -0.00951, 1.773), (24.81, -0.05718, 1.745), (23.01, 0.3432, 4.176), (23.9, 1.209, 5.659), (21.91, 1.35, 5.255), (21.17, -0.2769, 4.59), (22.7, -1.423, 4.583), (24.42, -0.4932, 5.216), (22.6, 1.123, 6.99), (20.92, 0.2053, 6.33), (21.4, -1.509, 5.914), (23.38, -1.65, 6.318), (24.13, -0.02305, 6.983), (22.29, -0.6432, 7.397), (24.29, 2.362, 5.451), (26.56, 1.258, 5.512), (24.45, -0.03268, 6.032), (23.27, 2.008, 6.535), (23.62, 4.269, 6.996), (26.17, 3.949, 6.034), (26.12, -0.0084, 7.165), (24.38, 0.5383, 7.606), (23.63, 3.128, 8.361), (25.48, 4.346, 8.01), (26.76, 2.086, 7.203), (25.51, 1.916, 8.672), (27.94, 0.5052, 3.845), (28.74, 0.1932, 4.877), (28.26, 1.49, 4.596), (27.02, 1.494, 4.133), (26.73, 0.1991, 4.128), (27.79, -0.6273, 4.588), (28.32, 0.9891, 5.803), (27.25, 1.793, 5.343), (26.3, 0.995, 5.054), (26.78, -0.3021, 5.335), (28.03, -0.3058, 5.798), (27.11, 0.683, 6.086), (25.75, 0.3124, 4.352), (25.24, 0.4329, 5.684), (24.45, -0.06452, 4.512), (25.21, -0.8442, 3.618), (26.48, -0.8286, 4.238), (26.52, -0.03513, 5.527), (24.4, -0.6492, 5.774), (24.38, -1.438, 4.497), (25.64, -1.911, 4.328), (26.43, -1.413, 5.5), (25.67, -0.6336, 6.394), (25.13, -1.79, 5.66), (27.93, -2.76, 2.932), (28.66, -0.4984, 2.992), (29.5, -2.625, 3.512), (28.15, -3.789, 4.016), (26.67, -3.415, 4.476), (26.9, -0.8732, 3.515), (29.49, -0.9482, 4.645), (29.12, -2.688, 5.087), (27.42, -3.421, 5.841), (26.63, -1.555, 5.49), (28.12, -0.2903, 4.683), (28.23, -1.545, 6.153)], [], [(7, 10, 13), (82, 81, 66), (10, 30, 9), (17, 7, 16), (29, 9, 30), (10, 9, 12), (26, 23, 45), (14, 9, 8), (33, 32, 48), (7, 28, 16), (80, 73, 65), (51, 60, 50), (57, 71, 76), (72, 39, 66), (39, 82, 66), (47, 24, 31), (26, 48, 32), (77, 43, 80), (43, 73, 80), (43, 44, 73), (44, 72, 73), (44, 39, 72), (1, 79, 0), (81, 65, 66), (40, 82, 39), (40, 43, 77), (33, 47, 31), (60, 75, 50), (23, 46, 45), (58, 71, 57), (25, 32, 35), (31, 25, 35), (8, 29, 28), (50, 74, 52), (49, 74, 71), (10, 17, 18), (27, 16, 28), (30, 15, 27), (58, 51, 49), (76, 59, 57), (11, 14, 7), (14, 11, 6), (22, 17, 16), (18, 17, 21), (22, 15, 19), (20, 15, 18), (5, 19, 20), (22, 19, 5), (25, 24, 28), (27, 28, 23), (29, 26, 25), (30, 23, 26), (35, 32, 36), (36, 33, 38), (34, 38, 31), (34, 35, 37), (2, 37, 36), (34, 37, 2), (2, 38, 34), (41, 40, 39), (42, 43, 40), (45, 42, 41), (46, 43, 42), (48, 43, 47), (45, 44, 48), (55, 50, 54), (49, 51, 55), (53, 52, 49), (54, 52, 56), (53, 55, 3), (56, 53, 3), (60, 58, 63), (64, 57, 59), (62, 64, 60), (61, 63, 57), (4, 64, 62), (4, 61, 64), (67, 66, 65), (72, 66, 68), (70, 72, 68), (70, 67, 69), (74, 69, 71), (74, 72, 70), (76, 72, 75), (71, 73, 76), (80, 0, 77), (78, 1, 80), (82, 78, 81), (77, 79, 82), (10, 18, 30), (12, 13, 10), (14, 12, 9), (14, 8, 7), (7, 8, 28), (47, 46, 24), (26, 45, 48), (1, 78, 79), (81, 80, 65), (40, 77, 82), (33, 48, 47), (60, 59, 75), (23, 24, 46), (58, 49, 71), (25, 26, 32), (31, 24, 25), (8, 9, 29), (50, 75, 74), (49, 52, 74), (10, 7, 17), (27, 15, 16), (30, 18, 15), (58, 60, 51), (76, 75, 59), (13, 11, 7), (14, 6, 12), (6, 13, 12), (6, 11, 13), (22, 16, 15), (22, 21, 17), (20, 18, 21), (20, 19, 15), (21, 5, 20), (22, 5, 21), (28, 24, 23), (28, 29, 25), (29, 30, 26), (30, 27, 23), (36, 32, 33), (31, 38, 33), (34, 31, 35), (36, 37, 35), (38, 2, 36), (41, 42, 40), (41, 39, 44), (45, 46, 42), (46, 47, 43), (48, 44, 43), (45, 41, 44), (52, 54, 50), (55, 51, 50), (53, 56, 52), (55, 53, 49), (3, 54, 56), (3, 55, 54), (57, 63, 58), (64, 59, 60), (62, 60, 63), (61, 57, 64), (4, 62, 63), (4, 63, 61), (67, 68, 66), (73, 67, 65), (67, 70, 68), (69, 67, 73), (74, 70, 69), (73, 71, 69), (75, 72, 74), (76, 73, 72), (80, 1, 0), (77, 0, 79), (81, 78, 80), (82, 79, 78), (83, 85, 84), (84, 88, 83), (83, 86, 85), (83, 87, 86), (83, 88, 87), (84, 93, 88), (85, 89, 84), (86, 90, 85), (87, 91, 86), (88, 92, 87), (84, 89, 93), (85, 90, 89), (86, 91, 90), (87, 92, 91), (88, 93, 92), (89, 94, 93), (90, 94, 89), (91, 94, 90), (92, 94, 91), (93, 94, 92), (95, 96, 97), (96, 95, 100), (95, 97, 98), (95, 98, 99), (95, 99, 100), (96, 100, 105), (97, 96, 101), (98, 97, 102), (99, 98, 103), (100, 99, 104), (96, 105, 101), (97, 101, 102), (98, 102, 103), (99, 103, 104), (100, 104, 105), (101, 105, 106), (102, 101, 106), (103, 102, 106), (104, 103, 106), (105, 104, 106), (107, 109, 108), (108, 112, 107), (107, 110, 109), (107, 111, 110), (107, 112, 111), (108, 117, 112), (109, 113, 108), (110, 114, 109), (111, 115, 110), (112, 116, 111), (108, 113, 117), (109, 114, 113), (110, 115, 114), (111, 116, 115), (112, 117, 116), (113, 118, 117), (114, 118, 113), (115, 118, 114), (116, 118, 115), (117, 118, 116), (119, 121, 120), (120, 124, 119), (119, 122, 121), (119, 123, 122), (119, 124, 123), (120, 129, 124), (121, 125, 120), (122, 126, 121), (123, 127, 122), (124, 128, 123), (120, 125, 129), (121, 126, 125), (122, 127, 126), (123, 128, 127), (124, 129, 128), (125, 130, 129), (126, 130, 125), (127, 130, 126), (128, 130, 127), (129, 130, 128), (131, 132, 133), (132, 131, 136), (131, 133, 134), (131, 134, 135), (131, 135, 136), (132, 136, 141), (133, 132, 137), (134, 133, 138), (135, 134, 139), (136, 135, 140), (132, 141, 137), (133, 137, 138), (134, 138, 139), (135, 139, 140), (136, 140, 141), (137, 141, 142), (138, 137, 142), (139, 138, 142), (140, 139, 142), (141, 140, 142)])
me_003_1.polygons.foreach_set('material_index', [2, 2, 2, 2, 2, 2, 2, 2, 2, 2, 2, 2, 2, 2, 2, 2, 2, 2, 2, 2, 2, 2, 2, 2, 2, 2, 2, 2, 2, 2, 2, 2, 2, 2, 2, 2, 2, 2, 2, 2, 2, 2, 2, 2, 2, 2, 2, 2, 2, 2, 2, 2, 2, 2, 2, 2, 2, 2, 2, 2, 2, 2, 2, 2, 2, 2, 2, 2, 2, 2, 2, 2, 2, 2, 2, 2, 2, 2, 2, 2, 2, 2, 2, 2, 2, 2, 2, 2, 2, 2, 2, 2, 2, 2, 2, 2, 2, 2, 2, 2, 2, 2, 2, 2, 2, 2, 2, 2, 2, 2, 2, 2, 2, 2, 2, 2, 2, 2, 2, 2, 2, 2, 2, 2, 2, 2, 2, 2, 2, 2, 2, 2, 2, 2, 2, 2, 2, 2, 2, 2, 2, 2, 2, 2, 2, 2, 2, 2, 2, 2, 2, 2, 2, 2, 2, 2, 2, 2, 2, 2, 2, 2, 1, 0, 0, 0, 1, 0, 0, 0, 0, 0, 0, 0, 1, 0, 0, 0, 0, 0, 0, 0, 0, 0, 0, 0, 0, 0, 0, 0, 0, 0, 0, 0, 0, 0, 0, 0, 0, 0, 0, 0, 0, 0, 0, 0, 0, 0, 0, 0, 0, 0, 0, 0, 0, 0, 0, 0, 0, 0, 0, 0, 0, 0, 0, 0, 0, 0, 0, 0, 0, 0, 0, 0, 0, 0, 0, 0, 0, 0, 0, 0, 0, 0, 0, 0, 0, 0, 0, 0, 0, 0, 0, 0, 0, 0, 0, 0, 0, 0, 0, 0])
_uv = me_003_1.uv_layers.new(name='UVКарта')
_uv.uv.foreach_set('vector', [0.0, 0.0, 0.0, 0.0, 0.0, 0.0, 0.0, 0.0, 0.0, 0.0, 0.0, 0.0, 0.0, 0.0, 0.0, 0.0, 0.0, 0.0, 0.0, 0.0, 0.0, 0.0, 0.0, 0.0, 0.0, 0.0, 0.0, 0.0, 0.0, 0.0, 0.0, 0.0, 0.0, 0.0, 0.0, 0.0, 0.0, 0.0, 0.0, 0.0, 0.0, 0.0, 0.0, 0.0, 0.0, 0.0, 0.0, 0.0, 0.0, 0.0, 0.0, 0.0, 0.0, 0.0, 0.0, 0.0, 0.0, 0.0, 0.0, 0.0, 0.0, 0.0, 0.0, 0.0, 0.0, 0.0, 0.0, 0.0, 0.0, 0.0, 0.0, 0.0, 0.0, 0.0, 0.0, 0.0, 0.0, 0.0, 0.0, 0.0, 0.0, 0.0, 0.0, 0.0, 0.0, 0.0, 0.0, 0.0, 0.0, 0.0, 0.0, 0.0, 0.0, 0.0, 0.0, 0.0, 0.0, 0.0, 0.0, 0.0, 0.0, 0.0, 0.0, 0.0, 0.0, 0.0, 0.0, 0.0, 0.0, 0.0, 0.0, 0.0, 0.0, 0.0, 0.0, 0.0, 0.0, 0.0, 0.0, 0.0, 0.0, 0.0, 0.0, 0.0, 0.0, 0.0, 0.0, 0.0, 0.0, 0.0, 0.0, 0.0, 0.0, 0.0, 0.0, 0.0, 0.0, 0.0, 0.0, 0.0, 0.0, 0.0, 0.0, 0.0, 0.0, 0.0, 0.0, 0.0, 0.0, 0.0, 0.0, 0.0, 0.0, 0.0, 0.0, 0.0, 0.0, 0.0, 0.0, 0.0, 0.0, 0.0, 0.0, 0.0, 0.0, 0.0, 0.0, 0.0, 0.0, 0.0, 0.0, 0.0, 0.0, 0.0, 0.0, 0.0, 0.0, 0.0, 0.0, 0.0, 0.0, 0.0, 0.0, 0.0, 0.0, 0.0, 0.0, 0.0, 0.0, 0.0, 0.0, 0.0, 0.0, 0.0, 0.0, 0.0, 0.0, 0.0, 0.0, 0.0, 0.0, 0.0, 0.0, 0.0, 0.0, 0.0, 0.0, 0.0, 0.0, 0.0, 0.0, 0.0, 0.0, 0.0, 0.0, 0.0, 0.0, 0.0, 0.0, 0.0, 0.0, 0.0, 0.0, 0.0, 0.0, 0.0, 0.0, 0.0, 0.0, 0.0, 0.0, 0.0, 0.0, 0.0, 0.0, 0.0, 0.0, 0.0, 0.0, 0.0, 0.0, 0.0, 0.0, 0.0, 0.0, 0.0, 0.0, 0.0, 0.0, 0.0, 0.0, 0.0, 0.0, 0.0, 0.0, 0.0, 0.0, 0.0, 0.0, 0.0, 0.0, 0.0, 0.0, 0.0, 0.0, 0.0, 0.0, 0.0, 0.0, 0.0, 0.0, 0.0, 0.0, 0.0, 0.0, 0.0, 0.0, 0.0, 0.0, 0.0, 0.0, 0.0, 0.0, 0.0, 0.0, 0.0, 0.0, 0.0, 0.0, 0.0, 0.0, 0.0, 0.0, 0.0, 0.0, 0.0, 0.0, 0.0, 0.0, 0.0, 0.0, 0.0, 0.0, 0.0, 0.0, 0.0, 0.0, 0.0, 0.0, 0.0, 0.0, 0.0, 0.0, 0.0, 0.0, 0.0, 0.0, 0.0, 0.0, 0.0, 0.0, 0.0, 0.0, 0.0, 0.0, 0.0, 0.0, 0.0, 0.0, 0.0, 0.0, 0.0, 0.0, 0.0, 0.0, 0.0, 0.0, 0.0, 0.0, 0.0, 0.0, 0.0, 0.0, 0.0, 0.0, 0.0, 0.0, 0.0, 0.0, 0.0, 0.0, 0.0, 0.0, 0.0, 0.0, 0.0, 0.0, 0.0, 0.0, 0.0, 0.0, 0.0, 0.0, 0.0, 0.0, 0.0, 0.0, 0.0, 0.0, 0.0, 0.0, 0.0, 0.0, 0.0, 0.0, 0.0, 0.0, 0.0, 0.0, 0.0, 0.0, 0.0, 0.0, 0.0, 0.0, 0.0, 0.0, 0.0, 0.0, 0.0, 0.0, 0.0, 0.0, 0.0, 0.0, 0.0, 0.0, 0.0, 0.0, 0.0, 0.0, 0.0, 0.0, 0.0, 0.0, 0.0, 0.0, 0.0, 0.0, 0.0, 0.0, 0.0, 0.0, 0.0, 0.0, 0.0, 0.0, 0.0, 0.0, 0.0, 0.0, 0.0, 0.0, 0.0, 0.0, 0.0, 0.0, 0.0, 0.0, 0.0, 0.0, 0.0, 0.0, 0.0, 0.0, 0.0, 0.0, 0.0, 0.0, 0.0, 0.0, 0.0, 0.0, 0.0, 0.0, 0.0, 0.0, 0.0, 0.0, 0.0, 0.0, 0.0, 0.0, 0.0, 0.0, 0.0, 0.0, 0.0, 0.0, 0.0, 0.0, 0.0, 0.0, 0.0, 0.0, 0.0, 0.0, 0.0, 0.0, 0.0, 0.0, 0.0, 0.0, 0.0, 0.0, 0.0, 0.0, 0.0, 0.0, 0.0, 0.0, 0.0, 0.0, 0.0, 0.0, 0.0, 0.0, 0.0, 0.0, 0.0, 0.0, 0.0, 0.0, 0.0, 0.0, 0.0, 0.0, 0.0, 0.0, 0.0, 0.0, 0.0, 0.0, 0.0, 0.0, 0.0, 0.0, 0.0, 0.0, 0.0, 0.0, 0.0, 0.0, 0.0, 0.0, 0.0, 0.0, 0.0, 0.0, 0.0, 0.0, 0.0, 0.0, 0.0, 0.0, 0.0, 0.0, 0.0, 0.0, 0.0, 0.0, 0.0, 0.0, 0.0, 0.0, 0.0, 0.0, 0.0, 0.0, 0.0, 0.0, 0.0, 0.0, 0.0, 0.0, 0.0, 0.0, 0.0, 0.0, 0.0, 0.0, 0.0, 0.0, 0.0, 0.0, 0.0, 0.0, 0.0, 0.0, 0.0, 0.0, 0.0, 0.0, 0.0, 0.0, 0.0, 0.0, 0.0, 0.0, 0.0, 0.0, 0.0, 0.0, 0.0, 0.0, 0.0, 0.0, 0.0, 0.0, 0.0, 0.0, 0.0, 0.0, 0.0, 0.0, 0.0, 0.0, 0.0, 0.0, 0.0, 0.0, 0.0, 0.0, 0.0, 0.0, 0.0, 0.0, 0.0, 0.0, 0.0, 0.0, 0.0, 0.0, 0.0, 0.0, 0.0, 0.0, 0.0, 0.0, 0.0, 0.0, 0.0, 0.0, 0.0, 0.0, 0.0, 0.0, 0.0, 0.0, 0.0, 0.0, 0.0, 0.0, 0.0, 0.0, 0.0, 0.0, 0.0, 0.0, 0.0, 0.0, 0.0, 0.0, 0.0, 0.0, 0.0, 0.0, 0.0, 0.0, 0.0, 0.0, 0.0, 0.0, 0.0, 0.0, 0.0, 0.0, 0.0, 0.0, 0.0, 0.0, 0.0, 0.0, 0.0, 0.0, 0.0, 0.0, 0.0, 0.0, 0.0, 0.0, 0.0, 0.0, 0.0, 0.0, 0.0, 0.0, 0.0, 0.0, 0.0, 0.0, 0.0, 0.0, 0.0, 0.0, 0.0, 0.0, 0.0, 0.0, 0.0, 0.0, 0.0, 0.0, 0.0, 0.0, 0.0, 0.0, 0.0, 0.0, 0.0, 0.0, 0.0, 0.0, 0.0, 0.0, 0.0, 0.0, 0.0, 0.0, 0.0, 0.0, 0.0, 0.0, 0.0, 0.0, 0.0, 0.0, 0.0, 0.0, 0.0, 0.0, 0.0, 0.0, 0.0, 0.0, 0.0, 0.0, 0.0, 0.0, 0.0, 0.0, 0.0, 0.0, 0.0, 0.0, 0.0, 0.0, 0.0, 0.0, 0.0, 0.0, 0.0, 0.0, 0.0, 0.0, 0.0, 0.0, 0.0, 0.0, 0.0, 0.0, 0.0, 0.0, 0.0, 0.0, 0.0, 0.0, 0.0, 0.0, 0.0, 0.0, 0.0, 0.0, 0.0, 0.0, 0.0, 0.0, 0.0, 0.0, 0.0, 0.0, 0.0, 0.0, 0.0, 0.0, 0.0, 0.0, 0.0, 0.0, 0.0, 0.0, 0.0, 0.0, 0.0, 0.0, 0.0, 0.0, 0.0, 0.0, 0.0, 0.0, 0.0, 0.0, 0.0, 0.0, 0.0, 0.0, 0.0, 0.0, 0.0, 0.0, 0.0, 0.0, 0.0, 0.0, 0.0, 0.0, 0.0, 0.0, 0.0, 0.0, 0.0, 0.0, 0.0, 0.0, 0.0, 0.0, 0.0, 0.0, 0.0, 0.0, 0.0, 0.0, 0.0, 0.0, 0.0, 0.0, 0.0, 0.0, 0.0, 0.0, 0.0, 0.0, 0.0, 0.0, 0.0, 0.0, 0.0, 0.0, 0.0, 0.0, 0.0, 0.0, 0.0, 0.0, 0.0, 0.0, 0.0, 0.0, 0.0, 0.0, 0.0, 0.0, 0.0, 0.0, 0.0, 0.0, 0.0, 0.0, 0.0, 0.0, 0.0, 0.0, 0.0, 0.0, 0.0, 0.0, 0.0, 0.0, 0.0, 0.0, 0.0, 0.0, 0.0, 0.0, 0.0, 0.0, 0.0, 0.0, 0.0, 0.0, 0.0, 0.0, 0.0, 0.0, 0.0, 0.0, 0.0, 0.0, 0.0, 0.0, 0.0, 0.0, 0.0, 0.0, 0.0, 0.0, 0.0, 0.0, 0.0, 0.0, 0.0, 0.0, 0.0, 0.0, 0.0, 0.0, 0.0, 0.0, 0.0, 0.0, 0.0, 0.0, 0.0, 0.0, 0.0, 0.0, 0.0, 0.0, 0.0, 0.0, 0.0, 0.0, 0.0, 0.0, 0.0, 0.0, 0.0, 0.0, 0.0, 0.0, 0.0, 0.0, 0.0, 0.0, 0.0, 0.0, 0.0, 0.0, 0.0, 0.0, 0.0, 0.0, 0.0, 0.0, 0.0, 0.0, 0.0, 0.0, 0.0, 0.0, 0.0, 0.0, 0.0, 0.0, 0.0, 0.0, 0.0, 0.0, 0.0, 0.0, 0.0, 0.0, 0.0, 0.0, 0.0, 0.0, 0.0, 0.0, 0.0, 0.0, 0.0, 0.0, 0.0, 0.0, 0.0, 0.0, 0.0, 0.0, 0.0, 0.0, 0.0, 0.8182, 0.0, 0.9091, 0.1575, 0.7273, 0.1575, 0.7273, 0.1575, 0.5455, 0.1575, 0.6364, 0.0, 0.09091, 0.0, 0.1818, 0.1575, 0.0, 0.1575, 0.2727, 0.0, 0.3636, 0.1575, 0.1818, 0.1575, 0.4545, 0.0, 0.5455, 0.1575, 0.3636, 0.1575, 0.7273, 0.1575, 0.6364, 0.3149, 0.5455, 0.1575, 0.9091, 0.1575, 0.8182, 0.3149, 0.7273, 0.1575, 0.1818, 0.1575, 0.09091, 0.3149, 0.0, 0.1575, 0.3636, 0.1575, 0.2727, 0.3149, 0.1818, 0.1575, 0.5455, 0.1575, 0.4545, 0.3149, 0.3636, 0.1575, 0.7273, 0.1575, 0.8182, 0.3149, 0.6364, 0.3149, 0.9091, 0.1575, 1.0, 0.3149, 0.8182, 0.3149, 0.1818, 0.1575, 0.2727, 0.3149, 0.09091, 0.3149, 0.3636, 0.1575, 0.4545, 0.3149, 0.2727, 0.3149, 0.5455, 0.1575, 0.6364, 0.3149, 0.4545, 0.3149, 0.8182, 0.3149, 0.7273, 0.4724, 0.6364, 0.3149, 1.0, 0.3149, 0.9091, 0.4724, 0.8182, 0.3149, 0.2727, 0.3149, 0.1818, 0.4724, 0.09091, 0.3149, 0.4545, 0.3149, 0.3636, 0.4724, 0.2727, 0.3149, 0.6364, 0.3149, 0.5455, 0.4724, 0.4545, 0.3149, 0.8182, 0.0, 0.7273, 0.1575, 0.9091, 0.1575, 0.7273, 0.1575, 0.6364, 0.0, 0.5455, 0.1575, 0.09091, 0.0, 0.0, 0.1575, 0.1818, 0.1575, 0.2727, 0.0, 0.1818, 0.1575, 0.3636, 0.1575, 0.4545, 0.0, 0.3636, 0.1575, 0.5455, 0.1575, 0.7273, 0.1575, 0.5455, 0.1575, 0.6364, 0.3149, 0.9091, 0.1575, 0.7273, 0.1575, 0.8182, 0.3149, 0.1818, 0.1575, 0.0, 0.1575, 0.09091, 0.3149, 0.3636, 0.1575, 0.1818, 0.1575, 0.2727, 0.3149, 0.5455, 0.1575, 0.3636, 0.1575, 0.4545, 0.3149, 0.7273, 0.1575, 0.6364, 0.3149, 0.8182, 0.3149, 0.9091, 0.1575, 0.8182, 0.3149, 1.0, 0.3149, 0.1818, 0.1575, 0.09091, 0.3149, 0.2727, 0.3149, 0.3636, 0.1575, 0.2727, 0.3149, 0.4545, 0.3149, 0.5455, 0.1575, 0.4545, 0.3149, 0.6364, 0.3149, 0.8182, 0.3149, 0.6364, 0.3149, 0.7273, 0.4724, 1.0, 0.3149, 0.8182, 0.3149, 0.9091, 0.4724, 0.2727, 0.3149, 0.09091, 0.3149, 0.1818, 0.4724, 0.4545, 0.3149, 0.2727, 0.3149, 0.3636, 0.4724, 0.6364, 0.3149, 0.4545, 0.3149, 0.5455, 0.4724, 0.8182, 0.0, 0.9091, 0.1575, 0.7273, 0.1575, 0.7273, 0.1575, 0.5455, 0.1575, 0.6364, 0.0, 0.09091, 0.0, 0.1818, 0.1575, 0.0, 0.1575, 0.2727, 0.0, 0.3636, 0.1575, 0.1818, 0.1575, 0.4545, 0.0, 0.5455, 0.1575, 0.3636, 0.1575, 0.7273, 0.1575, 0.6364, 0.3149, 0.5455, 0.1575, 0.9091, 0.1575, 0.8182, 0.3149, 0.7273, 0.1575, 0.1818, 0.1575, 0.09091, 0.3149, 0.0, 0.1575, 0.3636, 0.1575, 0.2727, 0.3149, 0.1818, 0.1575, 0.5455, 0.1575, 0.4545, 0.3149, 0.3636, 0.1575, 0.7273, 0.1575, 0.8182, 0.3149, 0.6364, 0.3149, 0.9091, 0.1575, 1.0, 0.3149, 0.8182, 0.3149, 0.1818, 0.1575, 0.2727, 0.3149, 0.09091, 0.3149, 0.3636, 0.1575, 0.4545, 0.3149, 0.2727, 0.3149, 0.5455, 0.1575, 0.6364, 0.3149, 0.4545, 0.3149, 0.8182, 0.3149, 0.7273, 0.4724, 0.6364, 0.3149, 1.0, 0.3149, 0.9091, 0.4724, 0.8182, 0.3149, 0.2727, 0.3149, 0.1818, 0.4724, 0.09091, 0.3149, 0.4545, 0.3149, 0.3636, 0.4724, 0.2727, 0.3149, 0.6364, 0.3149, 0.5455, 0.4724, 0.4545, 0.3149, 0.8182, 0.0, 0.9091, 0.1575, 0.7273, 0.1575, 0.7273, 0.1575, 0.5455, 0.1575, 0.6364, 0.0, 0.09091, 0.0, 0.1818, 0.1575, 0.0, 0.1575, 0.2727, 0.0, 0.3636, 0.1575, 0.1818, 0.1575, 0.4545, 0.0, 0.5455, 0.1575, 0.3636, 0.1575, 0.7273, 0.1575, 0.6364, 0.3149, 0.5455, 0.1575, 0.9091, 0.1575, 0.8182, 0.3149, 0.7273, 0.1575, 0.1818, 0.1575, 0.09091, 0.3149, 0.0, 0.1575, 0.3636, 0.1575, 0.2727, 0.3149, 0.1818, 0.1575, 0.5455, 0.1575, 0.4545, 0.3149, 0.3636, 0.1575, 0.7273, 0.1575, 0.8182, 0.3149, 0.6364, 0.3149, 0.9091, 0.1575, 1.0, 0.3149, 0.8182, 0.3149, 0.1818, 0.1575, 0.2727, 0.3149, 0.09091, 0.3149, 0.3636, 0.1575, 0.4545, 0.3149, 0.2727, 0.3149, 0.5455, 0.1575, 0.6364, 0.3149, 0.4545, 0.3149, 0.8182, 0.3149, 0.7273, 0.4724, 0.6364, 0.3149, 1.0, 0.3149, 0.9091, 0.4724, 0.8182, 0.3149, 0.2727, 0.3149, 0.1818, 0.4724, 0.09091, 0.3149, 0.4545, 0.3149, 0.3636, 0.4724, 0.2727, 0.3149, 0.6364, 0.3149, 0.5455, 0.4724, 0.4545, 0.3149, 0.8182, 0.0, 0.7273, 0.1575, 0.9091, 0.1575, 0.7273, 0.1575, 0.6364, 0.0, 0.5455, 0.1575, 0.09091, 0.0, 0.0, 0.1575, 0.1818, 0.1575, 0.2727, 0.0, 0.1818, 0.1575, 0.3636, 0.1575, 0.4545, 0.0, 0.3636, 0.1575, 0.5455, 0.1575, 0.7273, 0.1575, 0.5455, 0.1575, 0.6364, 0.3149, 0.9091, 0.1575, 0.7273, 0.1575, 0.8182, 0.3149, 0.1818, 0.1575, 0.0, 0.1575, 0.09091, 0.3149, 0.3636, 0.1575, 0.1818, 0.1575, 0.2727, 0.3149, 0.5455, 0.1575, 0.3636, 0.1575, 0.4545, 0.3149, 0.7273, 0.1575, 0.6364, 0.3149, 0.8182, 0.3149, 0.9091, 0.1575, 0.8182, 0.3149, 1.0, 0.3149, 0.1818, 0.1575, 0.09091, 0.3149, 0.2727, 0.3149, 0.3636, 0.1575, 0.2727, 0.3149, 0.4545, 0.3149, 0.5455, 0.1575, 0.4545, 0.3149, 0.6364, 0.3149, 0.8182, 0.3149, 0.6364, 0.3149, 0.7273, 0.4724, 1.0, 0.3149, 0.8182, 0.3149, 0.9091, 0.4724, 0.2727, 0.3149, 0.09091, 0.3149, 0.1818, 0.4724, 0.4545, 0.3149, 0.2727, 0.3149, 0.3636, 0.4724, 0.6364, 0.3149, 0.4545, 0.3149, 0.5455, 0.4724])
me_003_1.materials.append(mat_leaves)
me_003_1.materials.append(mat_leaves_dark)
me_003_1.materials.append(mat_wood_steam)
me_003_1.use_remesh_fix_poles = True
me_003_1.use_remesh_preserve_attributes = False
me_003_1.use_mirror_vertex_groups = False
me_003_1.update()
me_005 = bpy.data.meshes.new('Икосфера.005')
me_005.from_pydata([(31.99, 0.6645, -0.05172), (32.45, 0.1674, 0.1507), (32.21, 1.127, 5.601), (32.73, -1.071, 4.272), (30.5, 1.08, 5.62), (31.25, 0.8292, 4.864), (31.33, 0.8658, 4.842), (31.34, 0.8125, 4.905), (31.27, 0.775, 4.927), (31.62, 0.774, 4.848), (31.54, 0.635, 4.993), (31.62, 0.629, 4.867), (31.89, 0.8591, 5.28), (31.54, 0.7804, 4.974), (31.82, 0.7549, 5.287), (31.82, 0.8125, 5.287), (31.92, 0.8474, 5.311), (31.85, 0.2678, 3.177), (32.0, 0.5385, 3.174), (31.61, 0.4147, 3.873), (31.71, 0.6292, 3.859), (32.24, 0.393, 3.292), (32.09, 0.1244, 3.297), (31.33, 0.5921, 4.598), (31.4, 0.7498, 4.574), (31.53, 0.674, 4.612), (31.46, 0.5141, 4.638), (32.35, -0.2855, 2.936), (32.12, -0.2419, 3.028), (32.48, -0.6273, 3.686), (32.41, -0.6144, 3.713), (32.45, -0.5923, 3.765), (32.39, -0.5864, 3.765), (32.04, -0.1449, 3.204), (32.24, -0.164, 3.204), (32.21, 0.516, 2.4), (31.72, -0.6064, 0.08121), (31.22, 0.1707, 0.08121), (32.45, 0.1528, 2.4), (32.09, -0.07801, 2.462), (31.86, 0.2852, 2.462), (30.9, 0.726, 4.399), (30.6, -0.1626, 5.043), (29.81, 0.5641, 4.667), (30.25, 1.612, 4.693), (31.32, 1.534, 5.086), (31.53, 0.4365, 5.302), (29.76, 0.1746, 5.736), (29.55, 1.272, 5.52), (30.48, 1.871, 5.779), (31.27, 1.144, 6.155), (30.83, 0.09571, 6.128), (30.18, 0.9821, 6.423), (32.59, -0.3519, 3.52), (33.44, -1.037, 3.529), (33.28, -0.1869, 4.288), (32.23, -0.05211, 4.549), (31.76, -0.8189, 3.95), (32.5, -1.428, 3.32), (33.62, -1.161, 4.562), (32.87, -0.5519, 5.193), (31.93, -0.9425, 4.984), (32.1, -1.793, 4.224), (33.14, -1.927, 3.964), (32.79, -1.628, 4.992), (34.34, -0.9282, 5.12), (33.1, -0.2324, 5.982), (32.86, -0.9549, 4.716), (34.08, -0.7927, 3.722), (35.09, 0.02997, 4.375), (34.48, 0.3762, 5.772), (32.08, 0.333, 5.118), (32.57, 0.0008698, 3.791), (34.06, 0.5954, 3.511), (34.31, 1.318, 4.777), (33.08, 1.156, 5.771), (32.82, 1.291, 4.373), (32.21, 0.7274, 5.099), (32.17, 0.1679, 5.772), (32.89, 0.7131, 5.589), (32.66, 1.49, 5.287), (31.79, 1.424, 5.284), (31.49, 0.6074, 5.584), (32.59, 0.5843, 6.376), (32.89, 1.401, 6.077), (32.21, 1.841, 5.888), (31.49, 1.295, 6.071), (31.73, 0.519, 6.373), (32.17, 1.281, 6.561)], [], [(40, 39, 28), (7, 6, 4), (5, 8, 4), (8, 5, 23), (11, 10, 26), (38, 34, 27), (33, 17, 28), (17, 40, 28), (25, 6, 9), (8, 26, 10), (35, 21, 38), (21, 34, 38), (21, 22, 34), (22, 33, 34), (22, 17, 33), (1, 37, 0), (39, 27, 28), (18, 40, 17), (18, 21, 35), (11, 25, 9), (5, 24, 23), (7, 10, 13), (9, 7, 13), (13, 10, 14), (14, 11, 16), (12, 16, 9), (12, 13, 15), (2, 15, 14), (12, 15, 2), (2, 16, 12), (19, 18, 17), (20, 21, 18), (23, 20, 19), (24, 21, 20), (26, 21, 25), (23, 22, 26), (33, 28, 30, 32), (27, 34, 31, 29), (32, 30, 3), (30, 29, 3), (38, 0, 35), (36, 1, 38), (40, 36, 39), (35, 37, 40), (25, 24, 6), (8, 23, 26), (1, 36, 37), (39, 38, 27), (18, 35, 40), (11, 26, 25), (5, 6, 24), (7, 8, 10), (9, 6, 7), (6, 5, 4), (8, 7, 4), (14, 10, 11), (9, 16, 11), (12, 9, 13), (14, 15, 13), (16, 2, 14), (19, 20, 18), (19, 17, 22), (23, 24, 20), (24, 25, 21), (26, 22, 21), (23, 19, 22), (34, 33, 32, 31), (31, 32, 3), (29, 31, 3), (28, 27, 29, 30), (38, 1, 0), (35, 0, 37), (39, 36, 38), (40, 37, 36), (41, 42, 43), (42, 41, 46), (41, 43, 44), (41, 44, 45), (41, 45, 46), (42, 46, 51), (43, 42, 47), (44, 43, 48), (45, 44, 49), (46, 45, 50), (42, 51, 47), (43, 47, 48), (44, 48, 49), (45, 49, 50), (46, 50, 51), (47, 51, 52), (48, 47, 52), (49, 48, 52), (50, 49, 52), (51, 50, 52), (53, 55, 54), (54, 58, 53), (53, 56, 55), (53, 57, 56), (53, 58, 57), (54, 63, 58), (55, 59, 54), (56, 60, 55), (57, 61, 56), (58, 62, 57), (54, 59, 63), (55, 60, 59), (56, 61, 60), (57, 62, 61), (58, 63, 62), (59, 64, 63), (60, 64, 59), (61, 64, 60), (62, 64, 61), (63, 64, 62), (65, 66, 67), (66, 65, 70), (65, 67, 68), (65, 68, 69), (65, 69, 70), (66, 70, 75), (67, 66, 71), (68, 67, 72), (69, 68, 73), (70, 69, 74), (66, 75, 71), (67, 71, 72), (68, 72, 73), (69, 73, 74), (70, 74, 75), (71, 75, 76), (72, 71, 76), (73, 72, 76), (74, 73, 76), (75, 74, 76), (77, 79, 78), (78, 82, 77), (77, 80, 79), (77, 81, 80), (77, 82, 81), (78, 87, 82), (79, 83, 78), (80, 84, 79), (81, 85, 80), (82, 86, 81), (78, 83, 87), (79, 84, 83), (80, 85, 84), (81, 86, 85), (82, 87, 86), (83, 88, 87), (84, 88, 83), (85, 88, 84), (86, 88, 85), (87, 88, 86)])
me_005.polygons.foreach_set('material_index', [2, 2, 2, 2, 2, 2, 2, 2, 2, 2, 2, 2, 2, 2, 2, 2, 2, 2, 2, 2, 2, 2, 2, 2, 2, 2, 2, 2, 2, 2, 2, 2, 2, 2, 2, 2, 2, 2, 2, 2, 2, 2, 2, 2, 2, 2, 2, 2, 2, 2, 2, 2, 2, 2, 2, 2, 2, 2, 2, 2, 2, 2, 2, 2, 2, 2, 2, 2, 2, 2, 2, 2, 2, 2, 0, 0, 0, 0, 0, 0, 0, 0, 0, 0, 0, 0, 0, 0, 0, 0, 0, 0, 0, 0, 1, 0, 0, 0, 1, 0, 0, 0, 0, 0, 0, 0, 1, 0, 0, 0, 0, 0, 0, 0, 0, 0, 0, 0, 0, 0, 0, 0, 0, 0, 0, 0, 0, 0, 0, 0, 0, 0, 0, 0, 0, 0, 0, 0, 0, 0, 0, 0, 0, 0, 0, 0, 0, 0, 0, 0, 0, 0, 0, 0])
_uv = me_005.uv_layers.new(name='UVКарта')
_uv.uv.foreach_set('vector', [0.0, 0.0, 0.0, 0.0, 0.0, 0.0, 0.0, 0.0, 0.0, 0.0, 0.0, 0.0, 0.0, 0.0, 0.0, 0.0, 0.0, 0.0, 0.0, 0.0, 0.0, 0.0, 0.0, 0.0, 0.0, 0.0, 0.0, 0.0, 0.0, 0.0, 0.0, 0.0, 0.0, 0.0, 0.0, 0.0, 0.0, 0.0, 0.0, 0.0, 0.0, 0.0, 0.0, 0.0, 0.0, 0.0, 0.0, 0.0, 0.0, 0.0, 0.0, 0.0, 0.0, 0.0, 0.0, 0.0, 0.0, 0.0, 0.0, 0.0, 0.0, 0.0, 0.0, 0.0, 0.0, 0.0, 0.0, 0.0, 0.0, 0.0, 0.0, 0.0, 0.0, 0.0, 0.0, 0.0, 0.0, 0.0, 0.0, 0.0, 0.0, 0.0, 0.0, 0.0, 0.0, 0.0, 0.0, 0.0, 0.0, 0.0, 0.0, 0.0, 0.0, 0.0, 0.0, 0.0, 0.0, 0.0, 0.0, 0.0, 0.0, 0.0, 0.0, 0.0, 0.0, 0.0, 0.0, 0.0, 0.0, 0.0, 0.0, 0.0, 0.0, 0.0, 0.0, 0.0, 0.0, 0.0, 0.0, 0.0, 0.0, 0.0, 0.0, 0.0, 0.0, 0.0, 0.0, 0.0, 0.0, 0.0, 0.0, 0.0, 0.0, 0.0, 0.0, 0.0, 0.0, 0.0, 0.0, 0.0, 0.0, 0.0, 0.0, 0.0, 0.0, 0.0, 0.0, 0.0, 0.0, 0.0, 0.0, 0.0, 0.0, 0.0, 0.0, 0.0, 0.0, 0.0, 0.0, 0.0, 0.0, 0.0, 0.0, 0.0, 0.0, 0.0, 0.0, 0.0, 0.0, 0.0, 0.0, 0.0, 0.0, 0.0, 0.0, 0.0, 0.0, 0.0, 0.0, 0.0, 0.0, 0.0, 0.0, 0.0, 0.0, 0.0, 0.0, 0.0, 0.0, 0.0, 0.0, 0.0, 0.0, 0.0, 0.0, 0.0, 0.0, 0.0, 0.0, 0.0, 0.0, 0.0, 0.0, 0.0, 0.0, 0.0, 0.0, 0.0, 0.0, 0.0, 0.0, 0.0, 0.0, 0.0, 0.0, 0.0, 0.0, 0.0, 0.0, 0.0, 0.0, 0.0, 0.0, 0.0, 0.0, 0.0, 0.0, 0.0, 0.0, 0.0, 0.0, 0.0, 0.0, 0.0, 0.0, 0.0, 0.0, 0.0, 0.0, 0.0, 0.0, 0.0, 0.0, 0.0, 0.0, 0.0, 0.0, 0.0, 0.0, 0.0, 0.0, 0.0, 0.0, 0.0, 0.0, 0.0, 0.0, 0.0, 0.0, 0.0, 0.0, 0.0, 0.0, 0.0, 0.0, 0.0, 0.0, 0.0, 0.0, 0.0, 0.0, 0.0, 0.0, 0.0, 0.0, 0.0, 0.0, 0.0, 0.0, 0.0, 0.0, 0.0, 0.0, 0.0, 0.0, 0.0, 0.0, 0.0, 0.0, 0.0, 0.0, 0.0, 0.0, 0.0, 0.0, 0.0, 0.0, 0.0, 0.0, 0.0, 0.0, 0.0, 0.0, 0.0, 0.0, 0.0, 0.0, 0.0, 0.0, 0.0, 0.0, 0.0, 0.0, 0.0, 0.0, 0.0, 0.0, 0.0, 0.0, 0.0, 0.0, 0.0, 0.0, 0.0, 0.0, 0.0, 0.0, 0.0, 0.0, 0.0, 0.0, 0.0, 0.0, 0.0, 0.0, 0.0, 0.0, 0.0, 0.0, 0.0, 0.0, 0.0, 0.0, 0.0, 0.0, 0.0, 0.0, 0.0, 0.0, 0.0, 0.0, 0.0, 0.0, 0.0, 0.0, 0.0, 0.0, 0.0, 0.0, 0.0, 0.0, 0.0, 0.0, 0.0, 0.0, 0.0, 0.0, 0.0, 0.0, 0.0, 0.0, 0.0, 0.0, 0.0, 0.0, 0.0, 0.0, 0.0, 0.0, 0.0, 0.0, 0.0, 0.0, 0.0, 0.0, 0.0, 0.0, 0.0, 0.0, 0.0, 0.0, 0.0, 0.0, 0.0, 0.0, 0.0, 0.0, 0.0, 0.0, 0.0, 0.0, 0.0, 0.0, 0.0, 0.0, 0.0, 0.0, 0.0, 0.0, 0.0, 0.0, 0.0, 0.0, 0.0, 0.0, 0.0, 0.0, 0.0, 0.0, 0.0, 0.0, 0.0, 0.0, 0.0, 0.0, 0.0, 0.0, 0.0, 0.0, 0.0, 0.0, 0.0, 0.0, 0.0, 0.0, 0.0, 0.0, 0.0, 0.0, 0.0, 0.0, 0.0, 0.0, 0.0, 0.0, 0.0, 0.0, 0.0, 0.0, 0.0, 0.0, 0.0, 0.8182, 0.0, 0.7273, 0.1575, 0.9091, 0.1575, 0.7273, 0.1575, 0.6364, 0.0, 0.5455, 0.1575, 0.09091, 0.0, 0.0, 0.1575, 0.1818, 0.1575, 0.2727, 0.0, 0.1818, 0.1575, 0.3636, 0.1575, 0.4545, 0.0, 0.3636, 0.1575, 0.5455, 0.1575, 0.7273, 0.1575, 0.5455, 0.1575, 0.6364, 0.3149, 0.9091, 0.1575, 0.7273, 0.1575, 0.8182, 0.3149, 0.1818, 0.1575, 0.0, 0.1575, 0.09091, 0.3149, 0.3636, 0.1575, 0.1818, 0.1575, 0.2727, 0.3149, 0.5455, 0.1575, 0.3636, 0.1575, 0.4545, 0.3149, 0.7273, 0.1575, 0.6364, 0.3149, 0.8182, 0.3149, 0.9091, 0.1575, 0.8182, 0.3149, 1.0, 0.3149, 0.1818, 0.1575, 0.09091, 0.3149, 0.2727, 0.3149, 0.3636, 0.1575, 0.2727, 0.3149, 0.4545, 0.3149, 0.5455, 0.1575, 0.4545, 0.3149, 0.6364, 0.3149, 0.8182, 0.3149, 0.6364, 0.3149, 0.7273, 0.4724, 1.0, 0.3149, 0.8182, 0.3149, 0.9091, 0.4724, 0.2727, 0.3149, 0.09091, 0.3149, 0.1818, 0.4724, 0.4545, 0.3149, 0.2727, 0.3149, 0.3636, 0.4724, 0.6364, 0.3149, 0.4545, 0.3149, 0.5455, 0.4724, 0.8182, 0.0, 0.9091, 0.1575, 0.7273, 0.1575, 0.7273, 0.1575, 0.5455, 0.1575, 0.6364, 0.0, 0.09091, 0.0, 0.1818, 0.1575, 0.0, 0.1575, 0.2727, 0.0, 0.3636, 0.1575, 0.1818, 0.1575, 0.4545, 0.0, 0.5455, 0.1575, 0.3636, 0.1575, 0.7273, 0.1575, 0.6364, 0.3149, 0.5455, 0.1575, 0.9091, 0.1575, 0.8182, 0.3149, 0.7273, 0.1575, 0.1818, 0.1575, 0.09091, 0.3149, 0.0, 0.1575, 0.3636, 0.1575, 0.2727, 0.3149, 0.1818, 0.1575, 0.5455, 0.1575, 0.4545, 0.3149, 0.3636, 0.1575, 0.7273, 0.1575, 0.8182, 0.3149, 0.6364, 0.3149, 0.9091, 0.1575, 1.0, 0.3149, 0.8182, 0.3149, 0.1818, 0.1575, 0.2727, 0.3149, 0.09091, 0.3149, 0.3636, 0.1575, 0.4545, 0.3149, 0.2727, 0.3149, 0.5455, 0.1575, 0.6364, 0.3149, 0.4545, 0.3149, 0.8182, 0.3149, 0.7273, 0.4724, 0.6364, 0.3149, 1.0, 0.3149, 0.9091, 0.4724, 0.8182, 0.3149, 0.2727, 0.3149, 0.1818, 0.4724, 0.09091, 0.3149, 0.4545, 0.3149, 0.3636, 0.4724, 0.2727, 0.3149, 0.6364, 0.3149, 0.5455, 0.4724, 0.4545, 0.3149, 0.8182, 0.0, 0.7273, 0.1575, 0.9091, 0.1575, 0.7273, 0.1575, 0.6364, 0.0, 0.5455, 0.1575, 0.09091, 0.0, 0.0, 0.1575, 0.1818, 0.1575, 0.2727, 0.0, 0.1818, 0.1575, 0.3636, 0.1575, 0.4545, 0.0, 0.3636, 0.1575, 0.5455, 0.1575, 0.7273, 0.1575, 0.5455, 0.1575, 0.6364, 0.3149, 0.9091, 0.1575, 0.7273, 0.1575, 0.8182, 0.3149, 0.1818, 0.1575, 0.0, 0.1575, 0.09091, 0.3149, 0.3636, 0.1575, 0.1818, 0.1575, 0.2727, 0.3149, 0.5455, 0.1575, 0.3636, 0.1575, 0.4545, 0.3149, 0.7273, 0.1575, 0.6364, 0.3149, 0.8182, 0.3149, 0.9091, 0.1575, 0.8182, 0.3149, 1.0, 0.3149, 0.1818, 0.1575, 0.09091, 0.3149, 0.2727, 0.3149, 0.3636, 0.1575, 0.2727, 0.3149, 0.4545, 0.3149, 0.5455, 0.1575, 0.4545, 0.3149, 0.6364, 0.3149, 0.8182, 0.3149, 0.6364, 0.3149, 0.7273, 0.4724, 1.0, 0.3149, 0.8182, 0.3149, 0.9091, 0.4724, 0.2727, 0.3149, 0.09091, 0.3149, 0.1818, 0.4724, 0.4545, 0.3149, 0.2727, 0.3149, 0.3636, 0.4724, 0.6364, 0.3149, 0.4545, 0.3149, 0.5455, 0.4724, 0.8182, 0.0, 0.9091, 0.1575, 0.7273, 0.1575, 0.7273, 0.1575, 0.5455, 0.1575, 0.6364, 0.0, 0.09091, 0.0, 0.1818, 0.1575, 0.0, 0.1575, 0.2727, 0.0, 0.3636, 0.1575, 0.1818, 0.1575, 0.4545, 0.0, 0.5455, 0.1575, 0.3636, 0.1575, 0.7273, 0.1575, 0.6364, 0.3149, 0.5455, 0.1575, 0.9091, 0.1575, 0.8182, 0.3149, 0.7273, 0.1575, 0.1818, 0.1575, 0.09091, 0.3149, 0.0, 0.1575, 0.3636, 0.1575, 0.2727, 0.3149, 0.1818, 0.1575, 0.5455, 0.1575, 0.4545, 0.3149, 0.3636, 0.1575, 0.7273, 0.1575, 0.8182, 0.3149, 0.6364, 0.3149, 0.9091, 0.1575, 1.0, 0.3149, 0.8182, 0.3149, 0.1818, 0.1575, 0.2727, 0.3149, 0.09091, 0.3149, 0.3636, 0.1575, 0.4545, 0.3149, 0.2727, 0.3149, 0.5455, 0.1575, 0.6364, 0.3149, 0.4545, 0.3149, 0.8182, 0.3149, 0.7273, 0.4724, 0.6364, 0.3149, 1.0, 0.3149, 0.9091, 0.4724, 0.8182, 0.3149, 0.2727, 0.3149, 0.1818, 0.4724, 0.09091, 0.3149, 0.4545, 0.3149, 0.3636, 0.4724, 0.2727, 0.3149, 0.6364, 0.3149, 0.5455, 0.4724, 0.4545, 0.3149])
me_005.materials.append(mat_leaves)
me_005.materials.append(mat_leaves_dark)
me_005.materials.append(mat_wood_steam)
me_005.use_remesh_fix_poles = True
me_005.use_remesh_preserve_attributes = False
me_005.use_mirror_vertex_groups = False
me_005.update()
me_007 = bpy.data.meshes.new('Куб.007')
me_007.from_pydata([(-0.6326, -0.5043, 0.02994), (-0.2854, -0.05461, 7.361), (-0.6326, 0.5043, 0.02994), (-0.2854, 0.05461, 7.361), (0.376, -0.5043, 0.02994), (-0.1762, -0.05461, 7.361), (0.376, 0.5043, 0.02994), (-0.1762, 0.05461, 7.361), (-0.6073, -0.2393, 1.395), (-0.1893, -0.2427, 2.946), (-0.2746, 0.1573, 2.946), (-0.4841, 0.3625, 1.395), (0.1254, 0.2427, 2.946), (0.1176, 0.2393, 1.395), (0.2108, -0.1573, 2.946), (-0.005559, -0.3625, 1.395), (0.1391, -0.006507, 2.033), (0.08511, -0.1528, 1.82), (0.09007, -0.01192, 1.607), (0.1425, 0.1339, 1.824), (0.7197, -0.171, 2.518), (0.7911, -0.2521, 2.545), (0.8891, -0.213, 2.565), (0.8166, -0.132, 2.537), (0.9594, -0.3686, 3.454), (1.005, -0.4201, 3.471), (1.067, -0.3953, 3.483), (1.021, -0.3439, 3.466), (1.007, -5.821e-08, 2.626), (1.816, -0.5871, 2.991), (0.8751, -0.9499, 3.219), (0.2937, -7.845e-08, 3.36), (0.8751, 0.9499, 3.219), (1.816, 0.5871, 2.991), (1.758, -0.9499, 4.589), (0.8168, -0.5871, 4.817), (0.8168, 0.5871, 4.817), (1.758, 0.9499, 4.589), (2.339, -1.783e-08, 4.448), (1.865, -3.934e-08, 6.166), (0.8729, -0.5583, 2.742), (1.426, -0.3451, 2.608), (1.347, -0.9034, 2.952), (1.9, -2.555e-08, 2.818), (1.426, 0.3451, 2.608), (0.5312, -7.401e-08, 2.825), (0.4527, -0.5583, 3.169), (0.8729, 0.5583, 2.742), (0.4527, 0.5583, 3.169), (1.347, 0.9034, 2.952), (2.229, -0.3451, 3.76), (2.229, 0.3451, 3.76), (1.334, -1.117, 3.977), (1.887, -0.9034, 3.843), (0.4393, -0.3451, 4.194), (0.781, -0.9034, 4.111), (0.781, 0.9034, 4.111), (0.4393, 0.3451, 4.194), (1.887, 0.9034, 3.843), (1.334, 1.117, 3.977), (2.18, -0.5583, 4.639), (1.285, -0.9034, 4.856), (0.7322, -7.073e-08, 4.99), (1.285, 0.9034, 4.856), (2.18, 0.5583, 4.639), (1.863, -0.5583, 5.491), (2.204, -2.571e-08, 5.408), (1.31, -0.3451, 5.625), (1.31, 0.3451, 5.625), (1.863, 0.5583, 5.491), (-0.1359, -4.786e-07, 3.681), (1.125, -0.9163, 5.129), (-0.6176, -1.483, 5.129), (-1.695, -4.706e-07, 5.129), (-0.6176, 1.483, 5.129), (1.125, 0.9163, 5.129), (0.3458, -1.483, 9.217), (-1.397, -0.9163, 9.217), (-1.397, 0.9163, 9.217), (0.3458, 1.483, 9.217), (1.423, -4.706e-07, 9.217), (-0.1359, -4.706e-07, 13.36), (-0.4191, -0.8715, 3.896), (0.6054, -0.5386, 3.896), (0.3222, -1.41, 4.735), (1.347, -4.706e-07, 4.735), (0.6054, 0.5386, 3.896), (-1.052, -4.786e-07, 3.896), (-1.335, -0.8715, 4.735), (-0.4191, 0.8715, 3.896), (-1.335, 0.8715, 4.735), (0.3222, 1.41, 4.735), (1.522, -0.5386, 7.372), (1.522, 0.5386, 7.372), (-0.1359, -1.743, 7.372), (0.8886, -1.41, 7.372), (-1.794, -0.5386, 7.372), (-1.16, -1.41, 7.372), (-1.16, 1.41, 7.372), (-1.794, 0.5386, 7.372), (0.8886, 1.41, 7.372), (-0.1359, 1.743, 7.372), (1.064, -0.8715, 9.611), (-0.5941, -1.41, 9.611), (-1.619, -4.706e-07, 9.611), (-0.5941, 1.41, 9.611), (1.064, 0.8715, 9.611), (0.1472, -0.8715, 11.61), (0.7804, -4.706e-07, 11.61), (-0.8772, -0.5386, 11.61), (-0.8772, 0.5386, 11.61), (0.1472, 0.8715, 11.61)], [], [(9, 1, 3, 10), (10, 3, 7, 12), (12, 7, 5, 14), (14, 5, 1, 9), (2, 6, 4, 0), (7, 3, 1, 5), (4, 15, 8, 0), (15, 14, 9, 8), (6, 13, 15, 4), (13, 19, 18, 17, 15), (2, 11, 13, 6), (11, 10, 12, 13), (0, 8, 11, 2), (8, 9, 10, 11), (22, 23, 27, 26), (15, 17, 16, 19, 13, 12, 14), (18, 19, 23, 22), (16, 17, 21, 20), (19, 16, 20, 23), (17, 18, 22, 21), (24, 25, 26, 27), (20, 21, 25, 24), (23, 20, 24, 27), (21, 22, 26, 25), (28, 41, 40), (29, 41, 43), (28, 40, 45), (28, 45, 47), (28, 47, 44), (29, 43, 50), (30, 42, 52), (31, 46, 54), (32, 48, 56), (33, 49, 58), (29, 50, 53), (30, 52, 55), (31, 54, 57), (32, 56, 59), (33, 58, 51), (34, 60, 65), (35, 61, 67), (36, 62, 68), (37, 63, 69), (38, 64, 66), (66, 69, 39), (66, 64, 69), (64, 37, 69), (69, 68, 39), (69, 63, 68), (63, 36, 68), (68, 67, 39), (68, 62, 67), (62, 35, 67), (67, 65, 39), (67, 61, 65), (61, 34, 65), (65, 66, 39), (65, 60, 66), (60, 38, 66), (51, 64, 38), (51, 58, 64), (58, 37, 64), (59, 63, 37), (59, 56, 63), (56, 36, 63), (57, 62, 36), (57, 54, 62), (54, 35, 62), (55, 61, 35), (55, 52, 61), (52, 34, 61), (53, 60, 34), (53, 50, 60), (50, 38, 60), (58, 59, 37), (58, 49, 59), (49, 32, 59), (56, 57, 36), (56, 48, 57), (48, 31, 57), (54, 55, 35), (54, 46, 55), (46, 30, 55), (52, 53, 34), (52, 42, 53), (42, 29, 53), (50, 51, 38), (50, 43, 51), (43, 33, 51), (44, 49, 33), (44, 47, 49), (47, 32, 49), (47, 48, 32), (47, 45, 48), (45, 31, 48), (45, 46, 31), (45, 40, 46), (40, 30, 46), (43, 44, 33), (43, 41, 44), (41, 28, 44), (40, 42, 30), (40, 41, 42), (41, 29, 42), (70, 83, 82), (71, 83, 85), (70, 82, 87), (70, 87, 89), (70, 89, 86), (71, 85, 92), (72, 84, 94), (73, 88, 96), (74, 90, 98), (75, 91, 100), (71, 92, 95), (72, 94, 97), (73, 96, 99), (74, 98, 101), (75, 100, 93), (76, 102, 107), (77, 103, 109), (78, 104, 110), (79, 105, 111), (80, 106, 108), (108, 111, 81), (108, 106, 111), (106, 79, 111), (111, 110, 81), (111, 105, 110), (105, 78, 110), (110, 109, 81), (110, 104, 109), (104, 77, 109), (109, 107, 81), (109, 103, 107), (103, 76, 107), (107, 108, 81), (107, 102, 108), (102, 80, 108), (93, 106, 80), (93, 100, 106), (100, 79, 106), (101, 105, 79), (101, 98, 105), (98, 78, 105), (99, 104, 78), (99, 96, 104), (96, 77, 104), (97, 103, 77), (97, 94, 103), (94, 76, 103), (95, 102, 76), (95, 92, 102), (92, 80, 102), (100, 101, 79), (100, 91, 101), (91, 74, 101), (98, 99, 78), (98, 90, 99), (90, 73, 99), (96, 97, 77), (96, 88, 97), (88, 72, 97), (94, 95, 76), (94, 84, 95), (84, 71, 95), (92, 93, 80), (92, 85, 93), (85, 75, 93), (86, 91, 75), (86, 89, 91), (89, 74, 91), (89, 90, 74), (89, 87, 90), (87, 73, 90), (87, 88, 73), (87, 82, 88), (82, 72, 88), (85, 86, 75), (85, 83, 86), (83, 70, 86), (82, 84, 72), (82, 83, 84), (83, 71, 84)])
me_007.polygons.foreach_set('material_index', [0, 0, 0, 0, 0, 0, 0, 0, 0, 0, 0, 0, 0, 0, 0, 0, 0, 0, 0, 0, 0, 0, 0, 0, 1, 1, 1, 1, 1, 1, 1, 1, 1, 1, 1, 1, 1, 1, 1, 1, 1, 1, 1, 1, 1, 1, 1, 1, 1, 1, 1, 1, 1, 1, 1, 1, 1, 1, 1, 1, 1, 1, 1, 1, 1, 1, 1, 1, 1, 1, 1, 1, 1, 1, 1, 1, 1, 1, 1, 1, 1, 1, 1, 1, 1, 1, 1, 1, 1, 1, 1, 1, 1, 1, 1, 1, 1, 1, 1, 1, 1, 1, 1, 1, 2, 2, 2, 2, 2, 2, 2, 2, 2, 2, 2, 2, 2, 2, 2, 2, 2, 2, 2, 2, 2, 2, 2, 2, 2, 2, 2, 2, 2, 2, 2, 2, 2, 2, 2, 2, 2, 2, 2, 2, 2, 2, 2, 2, 2, 2, 2, 2, 2, 2, 2, 2, 2, 2, 2, 2, 2, 2, 2, 2, 2, 2, 2, 2, 2, 2, 2, 2, 2, 2, 2, 2, 2, 2, 2, 2, 2, 2, 2, 2])
_uv = me_007.uv_layers.new(name='UVКарта')
_uv.uv.foreach_set('vector', [0.5152, 0.02056, 0.625, 0.0, 0.625, 0.25, 0.5152, 0.2294, 0.5152, 0.2294, 0.625, 0.25, 0.625, 0.5, 0.5194, 0.4787, 0.5194, 0.4787, 0.625, 0.5, 0.625, 0.75, 0.5194, 0.7713, 0.5194, 0.7713, 0.625, 0.75, 0.625, 1.0, 0.5194, 0.9947, 0.125, 0.5, 0.375, 0.5, 0.375, 0.75, 0.125, 0.75, 0.625, 0.5, 0.875, 0.5, 0.875, 0.75, 0.625, 0.75, 0.375, 0.75, 0.4361, 0.7638, 0.4361, 0.9941, 0.375, 1.0, 0.4361, 0.7638, 0.5194, 0.7713, 0.5194, 0.9947, 0.4361, 0.9941, 0.375, 0.5, 0.4361, 0.4862, 0.4361, 0.7638, 0.375, 0.75, 0.4361, 0.4862, 0.4739, 0.5449, 0.4505, 0.6125, 0.4606, 0.693, 0.4361, 0.7638, 0.375, 0.25, 0.4318, 0.2367, 0.4361, 0.4862, 0.375, 0.5, 0.4318, 0.2367, 0.5152, 0.2294, 0.5194, 0.4787, 0.4361, 0.4862, 0.375, 0.0, 0.4318, 0.01333, 0.4318, 0.2367, 0.375, 0.25, 0.4318, 0.01333, 0.5152, 0.02056, 0.5152, 0.2294, 0.4318, 0.2367, 0.4505, 0.6125, 0.4739, 0.5449, 0.4739, 0.5449, 0.4505, 0.6125, 0.4361, 0.7638, 0.4606, 0.693, 0.4798, 0.6307, 0.4739, 0.5449, 0.4361, 0.4862, 0.5194, 0.4787, 0.5194, 0.7713, 0.4505, 0.6125, 0.4739, 0.5449, 0.4739, 0.5449, 0.4505, 0.6125, 0.4798, 0.6307, 0.4606, 0.693, 0.4606, 0.693, 0.4798, 0.6307, 0.4739, 0.5449, 0.4798, 0.6307, 0.4798, 0.6307, 0.4739, 0.5449, 0.4606, 0.693, 0.4505, 0.6125, 0.4505, 0.6125, 0.4606, 0.693, 0.4798, 0.6307, 0.4606, 0.693, 0.4505, 0.6125, 0.4739, 0.5449, 0.4798, 0.6307, 0.4606, 0.693, 0.4606, 0.693, 0.4798, 0.6307, 0.4739, 0.5449, 0.4798, 0.6307, 0.4798, 0.6307, 0.4739, 0.5449, 0.4606, 0.693, 0.4505, 0.6125, 0.4505, 0.6125, 0.4606, 0.693, 0.8182, 0.0, 0.7727, 0.07873, 0.8636, 0.07873, 0.7273, 0.1575, 0.6818, 0.07873, 0.6364, 0.1575, 0.09091, 0.0, 0.04545, 0.07873, 0.1364, 0.07873, 0.2727, 0.0, 0.2273, 0.07873, 0.3182, 0.07873, 0.4545, 0.0, 0.4091, 0.07873, 0.5, 0.07873, 0.7273, 0.1575, 0.6364, 0.1575, 0.6818, 0.2362, 0.9091, 0.1575, 0.8182, 0.1575, 0.8636, 0.2362, 0.1818, 0.1575, 0.09091, 0.1575, 0.1364, 0.2362, 0.3636, 0.1575, 0.2727, 0.1575, 0.3182, 0.2362, 0.5455, 0.1575, 0.4545, 0.1575, 0.5, 0.2362, 0.7273, 0.1575, 0.6818, 0.2362, 0.7727, 0.2362, 0.9091, 0.1575, 0.8636, 0.2362, 0.9545, 0.2362, 0.1818, 0.1575, 0.1364, 0.2362, 0.2273, 0.2362, 0.3636, 0.1575, 0.3182, 0.2362, 0.4091, 0.2362, 0.5455, 0.1575, 0.5, 0.2362, 0.5909, 0.2362, 0.8182, 0.3149, 0.7273, 0.3149, 0.7727, 0.3937, 1.0, 0.3149, 0.9091, 0.3149, 0.9545, 0.3937, 0.2727, 0.3149, 0.1818, 0.3149, 0.2273, 0.3937, 0.4545, 0.3149, 0.3636, 0.3149, 0.4091, 0.3937, 0.6364, 0.3149, 0.5455, 0.3149, 0.5909, 0.3937, 0.5909, 0.3937, 0.5, 0.3937, 0.5455, 0.4724, 0.5909, 0.3937, 0.5455, 0.3149, 0.5, 0.3937, 0.5455, 0.3149, 0.4545, 0.3149, 0.5, 0.3937, 0.4091, 0.3937, 0.3182, 0.3937, 0.3636, 0.4724, 0.4091, 0.3937, 0.3636, 0.3149, 0.3182, 0.3937, 0.3636, 0.3149, 0.2727, 0.3149, 0.3182, 0.3937, 0.2273, 0.3937, 0.1364, 0.3937, 0.1818, 0.4724, 0.2273, 0.3937, 0.1818, 0.3149, 0.1364, 0.3937, 0.1818, 0.3149, 0.09091, 0.3149, 0.1364, 0.3937, 0.9545, 0.3937, 0.8636, 0.3937, 0.9091, 0.4724, 0.9545, 0.3937, 0.9091, 0.3149, 0.8636, 0.3937, 0.9091, 0.3149, 0.8182, 0.3149, 0.8636, 0.3937, 0.7727, 0.3937, 0.6818, 0.3937, 0.7273, 0.4724, 0.7727, 0.3937, 0.7273, 0.3149, 0.6818, 0.3937, 0.7273, 0.3149, 0.6364, 0.3149, 0.6818, 0.3937, 0.5909, 0.2362, 0.5455, 0.3149, 0.6364, 0.3149, 0.5909, 0.2362, 0.5, 0.2362, 0.5455, 0.3149, 0.5, 0.2362, 0.4545, 0.3149, 0.5455, 0.3149, 0.4091, 0.2362, 0.3636, 0.3149, 0.4545, 0.3149, 0.4091, 0.2362, 0.3182, 0.2362, 0.3636, 0.3149, 0.3182, 0.2362, 0.2727, 0.3149, 0.3636, 0.3149, 0.2273, 0.2362, 0.1818, 0.3149, 0.2727, 0.3149, 0.2273, 0.2362, 0.1364, 0.2362, 0.1818, 0.3149, 0.1364, 0.2362, 0.09091, 0.3149, 0.1818, 0.3149, 0.9545, 0.2362, 0.9091, 0.3149, 1.0, 0.3149, 0.9545, 0.2362, 0.8636, 0.2362, 0.9091, 0.3149, 0.8636, 0.2362, 0.8182, 0.3149, 0.9091, 0.3149, 0.7727, 0.2362, 0.7273, 0.3149, 0.8182, 0.3149, 0.7727, 0.2362, 0.6818, 0.2362, 0.7273, 0.3149, 0.6818, 0.2362, 0.6364, 0.3149, 0.7273, 0.3149, 0.5, 0.2362, 0.4091, 0.2362, 0.4545, 0.3149, 0.5, 0.2362, 0.4545, 0.1575, 0.4091, 0.2362, 0.4545, 0.1575, 0.3636, 0.1575, 0.4091, 0.2362, 0.3182, 0.2362, 0.2273, 0.2362, 0.2727, 0.3149, 0.3182, 0.2362, 0.2727, 0.1575, 0.2273, 0.2362, 0.2727, 0.1575, 0.1818, 0.1575, 0.2273, 0.2362, 0.1364, 0.2362, 0.04545, 0.2362, 0.09091, 0.3149, 0.1364, 0.2362, 0.09091, 0.1575, 0.04545, 0.2362, 0.09091, 0.1575, 0.0, 0.1575, 0.04545, 0.2362, 0.8636, 0.2362, 0.7727, 0.2362, 0.8182, 0.3149, 0.8636, 0.2362, 0.8182, 0.1575, 0.7727, 0.2362, 0.8182, 0.1575, 0.7273, 0.1575, 0.7727, 0.2362, 0.6818, 0.2362, 0.5909, 0.2362, 0.6364, 0.3149, 0.6818, 0.2362, 0.6364, 0.1575, 0.5909, 0.2362, 0.6364, 0.1575, 0.5455, 0.1575, 0.5909, 0.2362, 0.5, 0.07873, 0.4545, 0.1575, 0.5455, 0.1575, 0.5, 0.07873, 0.4091, 0.07873, 0.4545, 0.1575, 0.4091, 0.07873, 0.3636, 0.1575, 0.4545, 0.1575, 0.3182, 0.07873, 0.2727, 0.1575, 0.3636, 0.1575, 0.3182, 0.07873, 0.2273, 0.07873, 0.2727, 0.1575, 0.2273, 0.07873, 0.1818, 0.1575, 0.2727, 0.1575, 0.1364, 0.07873, 0.09091, 0.1575, 0.1818, 0.1575, 0.1364, 0.07873, 0.04545, 0.07873, 0.09091, 0.1575, 0.04545, 0.07873, 0.0, 0.1575, 0.09091, 0.1575, 0.6364, 0.1575, 0.5909, 0.07873, 0.5455, 0.1575, 0.6364, 0.1575, 0.6818, 0.07873, 0.5909, 0.07873, 0.6818, 0.07873, 0.6364, 0.0, 0.5909, 0.07873, 0.8636, 0.07873, 0.8182, 0.1575, 0.9091, 0.1575, 0.8636, 0.07873, 0.7727, 0.07873, 0.8182, 0.1575, 0.7727, 0.07873, 0.7273, 0.1575, 0.8182, 0.1575, 0.8182, 0.0, 0.7727, 0.07873, 0.8636, 0.07873, 0.7273, 0.1575, 0.6818, 0.07873, 0.6364, 0.1575, 0.09091, 0.0, 0.04545, 0.07873, 0.1364, 0.07873, 0.2727, 0.0, 0.2273, 0.07873, 0.3182, 0.07873, 0.4545, 0.0, 0.4091, 0.07873, 0.5, 0.07873, 0.7273, 0.1575, 0.6364, 0.1575, 0.6818, 0.2362, 0.9091, 0.1575, 0.8182, 0.1575, 0.8636, 0.2362, 0.1818, 0.1575, 0.09091, 0.1575, 0.1364, 0.2362, 0.3636, 0.1575, 0.2727, 0.1575, 0.3182, 0.2362, 0.5455, 0.1575, 0.4545, 0.1575, 0.5, 0.2362, 0.7273, 0.1575, 0.6818, 0.2362, 0.7727, 0.2362, 0.9091, 0.1575, 0.8636, 0.2362, 0.9545, 0.2362, 0.1818, 0.1575, 0.1364, 0.2362, 0.2273, 0.2362, 0.3636, 0.1575, 0.3182, 0.2362, 0.4091, 0.2362, 0.5455, 0.1575, 0.5, 0.2362, 0.5909, 0.2362, 0.8182, 0.3149, 0.7273, 0.3149, 0.7727, 0.3937, 1.0, 0.3149, 0.9091, 0.3149, 0.9545, 0.3937, 0.2727, 0.3149, 0.1818, 0.3149, 0.2273, 0.3937, 0.4545, 0.3149, 0.3636, 0.3149, 0.4091, 0.3937, 0.6364, 0.3149, 0.5455, 0.3149, 0.5909, 0.3937, 0.5909, 0.3937, 0.5, 0.3937, 0.5455, 0.4724, 0.5909, 0.3937, 0.5455, 0.3149, 0.5, 0.3937, 0.5455, 0.3149, 0.4545, 0.3149, 0.5, 0.3937, 0.4091, 0.3937, 0.3182, 0.3937, 0.3636, 0.4724, 0.4091, 0.3937, 0.3636, 0.3149, 0.3182, 0.3937, 0.3636, 0.3149, 0.2727, 0.3149, 0.3182, 0.3937, 0.2273, 0.3937, 0.1364, 0.3937, 0.1818, 0.4724, 0.2273, 0.3937, 0.1818, 0.3149, 0.1364, 0.3937, 0.1818, 0.3149, 0.09091, 0.3149, 0.1364, 0.3937, 0.9545, 0.3937, 0.8636, 0.3937, 0.9091, 0.4724, 0.9545, 0.3937, 0.9091, 0.3149, 0.8636, 0.3937, 0.9091, 0.3149, 0.8182, 0.3149, 0.8636, 0.3937, 0.7727, 0.3937, 0.6818, 0.3937, 0.7273, 0.4724, 0.7727, 0.3937, 0.7273, 0.3149, 0.6818, 0.3937, 0.7273, 0.3149, 0.6364, 0.3149, 0.6818, 0.3937, 0.5909, 0.2362, 0.5455, 0.3149, 0.6364, 0.3149, 0.5909, 0.2362, 0.5, 0.2362, 0.5455, 0.3149, 0.5, 0.2362, 0.4545, 0.3149, 0.5455, 0.3149, 0.4091, 0.2362, 0.3636, 0.3149, 0.4545, 0.3149, 0.4091, 0.2362, 0.3182, 0.2362, 0.3636, 0.3149, 0.3182, 0.2362, 0.2727, 0.3149, 0.3636, 0.3149, 0.2273, 0.2362, 0.1818, 0.3149, 0.2727, 0.3149, 0.2273, 0.2362, 0.1364, 0.2362, 0.1818, 0.3149, 0.1364, 0.2362, 0.09091, 0.3149, 0.1818, 0.3149, 0.9545, 0.2362, 0.9091, 0.3149, 1.0, 0.3149, 0.9545, 0.2362, 0.8636, 0.2362, 0.9091, 0.3149, 0.8636, 0.2362, 0.8182, 0.3149, 0.9091, 0.3149, 0.7727, 0.2362, 0.7273, 0.3149, 0.8182, 0.3149, 0.7727, 0.2362, 0.6818, 0.2362, 0.7273, 0.3149, 0.6818, 0.2362, 0.6364, 0.3149, 0.7273, 0.3149, 0.5, 0.2362, 0.4091, 0.2362, 0.4545, 0.3149, 0.5, 0.2362, 0.4545, 0.1575, 0.4091, 0.2362, 0.4545, 0.1575, 0.3636, 0.1575, 0.4091, 0.2362, 0.3182, 0.2362, 0.2273, 0.2362, 0.2727, 0.3149, 0.3182, 0.2362, 0.2727, 0.1575, 0.2273, 0.2362, 0.2727, 0.1575, 0.1818, 0.1575, 0.2273, 0.2362, 0.1364, 0.2362, 0.04545, 0.2362, 0.09091, 0.3149, 0.1364, 0.2362, 0.09091, 0.1575, 0.04545, 0.2362, 0.09091, 0.1575, 0.0, 0.1575, 0.04545, 0.2362, 0.8636, 0.2362, 0.7727, 0.2362, 0.8182, 0.3149, 0.8636, 0.2362, 0.8182, 0.1575, 0.7727, 0.2362, 0.8182, 0.1575, 0.7273, 0.1575, 0.7727, 0.2362, 0.6818, 0.2362, 0.5909, 0.2362, 0.6364, 0.3149, 0.6818, 0.2362, 0.6364, 0.1575, 0.5909, 0.2362, 0.6364, 0.1575, 0.5455, 0.1575, 0.5909, 0.2362, 0.5, 0.07873, 0.4545, 0.1575, 0.5455, 0.1575, 0.5, 0.07873, 0.4091, 0.07873, 0.4545, 0.1575, 0.4091, 0.07873, 0.3636, 0.1575, 0.4545, 0.1575, 0.3182, 0.07873, 0.2727, 0.1575, 0.3636, 0.1575, 0.3182, 0.07873, 0.2273, 0.07873, 0.2727, 0.1575, 0.2273, 0.07873, 0.1818, 0.1575, 0.2727, 0.1575, 0.1364, 0.07873, 0.09091, 0.1575, 0.1818, 0.1575, 0.1364, 0.07873, 0.04545, 0.07873, 0.09091, 0.1575, 0.04545, 0.07873, 0.0, 0.1575, 0.09091, 0.1575, 0.6364, 0.1575, 0.5909, 0.07873, 0.5455, 0.1575, 0.6364, 0.1575, 0.6818, 0.07873, 0.5909, 0.07873, 0.6818, 0.07873, 0.6364, 0.0, 0.5909, 0.07873, 0.8636, 0.07873, 0.8182, 0.1575, 0.9091, 0.1575, 0.8636, 0.07873, 0.7727, 0.07873, 0.8182, 0.1575, 0.7727, 0.07873, 0.7273, 0.1575, 0.8182, 0.1575])
me_007.materials.append(mat_wood_steam)
me_007.materials.append(mat_leaves)
me_007.materials.append(mat_leaves_dark)
me_007.use_remesh_fix_poles = True
me_007.use_remesh_preserve_attributes = False
me_007.use_mirror_vertex_groups = False
me_007.update()

# ---- objects
ob_steam_bush = bpy.data.objects.new('steam_bush', me_003)
ob_wood = bpy.data.objects.new('wood', me_004)
ob_wood_001 = bpy.data.objects.new('wood.001', me_003_1)
ob_wood_002 = bpy.data.objects.new('wood.002', me_005)
ob_steam_2 = bpy.data.objects.new('steam_2', me_007)

# ---- transforms, parenting, visibility, modifiers, constraints
ob_steam_bush.location = (0.0, 0.0, 0.0)
ob_steam_bush.lineart.crease_threshold = 0.0
ob_wood.location = (0.0, 0.0, 0.0)
ob_wood.lineart.crease_threshold = 0.0
ob_wood_001.location = (0.0, 0.0, 0.0)
ob_wood_001.lineart.crease_threshold = 0.0
ob_wood_002.location = (0.0, 0.0, 0.0)
ob_wood_002.lineart.crease_threshold = 0.0
ob_steam_2.location = (0.0, 0.0, 0.0)
ob_steam_2.lineart.crease_threshold = 0.0

# ---- collection membership
col_bush_1.objects.link(ob_steam_bush)
col_wood.objects.link(ob_wood)
col_wood.objects.link(ob_wood_001)
col_wood.objects.link(ob_wood_002)
col_wood_2.objects.link(ob_steam_2)

# ---- scene / render settings (as saved in the file)
scene.frame_start = 1; scene.frame_end = 250; scene.frame_set(1)
scene.render.engine = 'BLENDER_EEVEE_NEXT'
scene.cycles.use_denoising = False
scene.cycles.samples = 128
scene.cycles.sampling_pattern = 'TABULATED_SOBOL'
scene.cycles.use_adaptive_sampling = False
scene.cycles.use_light_tree = False
scene.view_settings.view_transform = 'Filmic'
bpy.context.view_layer.update()

# ---- added for rendering (the .blend has no active camera and no usable light): camera, sun
cam_auto = bpy.data.cameras.new('AutoCamera')
cam_auto.lens = 50.0
cam_auto.sensor_width = 36.0
cam_auto.clip_end = 1000.0
ob_auto_camera = bpy.data.objects.new('AutoCamera', cam_auto)
scene.collection.objects.link(ob_auto_camera)
ob_auto_camera.location = (53.8302, -44.0762, 36.3983)
ob_auto_camera.rotation_euler = (1.09748, -7.21219e-08, 0.694738)
scene.camera = ob_auto_camera
light_auto_sun = bpy.data.lights.new('AutoSun', 'SUN')
light_auto_sun.energy = 3.0
light_auto_sun.angle = 0.0523599
ob_auto_sun = bpy.data.objects.new('AutoSun', light_auto_sun)
scene.collection.objects.link(ob_auto_sun)
ob_auto_sun.rotation_euler = (0.872665, 0.174533, 0.523599)
bpy.context.view_layer.update()
